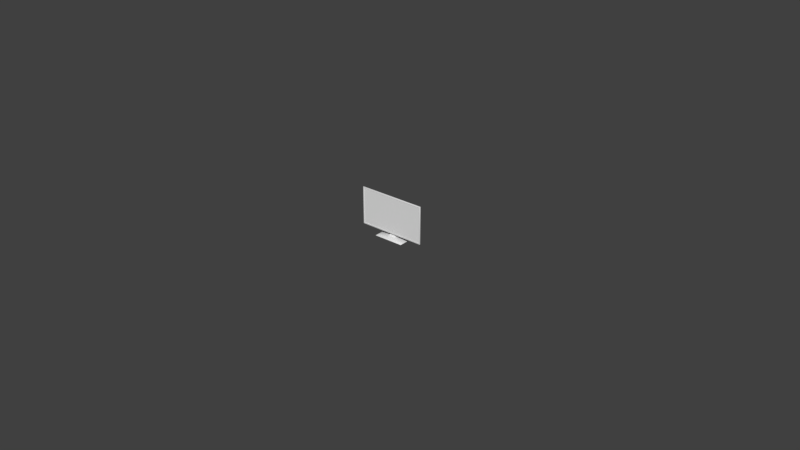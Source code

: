 # Source: House.blend  (saved by Blender 2.79.0; exported with 4.5.12 LTS)
import bpy
from mathutils import Matrix  # noqa: F401  (used for matrix-valued properties, if any)

bpy.ops.wm.read_factory_settings(use_empty=True)
scene = bpy.context.scene
scene.name = 'Scene'

# ---- collections
col_collection_1 = bpy.data.collections.new('Collection 1'); scene.collection.children.link(col_collection_1)
col_collection_1.hide_render = True
col_collection_1.hide_viewport = True
col_collection_2 = bpy.data.collections.new('Collection 2'); scene.collection.children.link(col_collection_2)
col_collection_2.hide_render = True
col_collection_2.hide_viewport = True
col_collection_3 = bpy.data.collections.new('Collection 3'); scene.collection.children.link(col_collection_3)
col_collection_3.hide_render = True
col_collection_3.hide_viewport = True
col_collection_4 = bpy.data.collections.new('Collection 4'); scene.collection.children.link(col_collection_4)
col_collection_4.hide_render = True
col_collection_4.hide_viewport = True
col_collection_5 = bpy.data.collections.new('Collection 5'); scene.collection.children.link(col_collection_5)
col_collection_5.hide_render = True
col_collection_5.hide_viewport = True
col_collection_11 = bpy.data.collections.new('Collection 11'); scene.collection.children.link(col_collection_11)
col_collection_12 = bpy.data.collections.new('Collection 12'); scene.collection.children.link(col_collection_12)
col_collection_12.hide_render = True
col_collection_12.hide_viewport = True

# ---- materials (node trees are filled in below, after node groups)
mat_material = bpy.data.materials.new('Material')
mat_material.alpha_threshold = 0.0
mat_material.use_transparent_shadow = False
mat_material.roughness = 0.5
mat_material.line_color = (0.0, 0.0, 0.0, 1.0)

# ---- material node trees

# ---- world
world_world = bpy.data.worlds.new('World'); scene.world = world_world
world_world.color = (0.05088, 0.05088, 0.05088)
world_world.use_sun_shadow = False
world_world.sun_shadow_jitter_overblur = 0.0
world_world.cycles.sampling_method = 'MANUAL'

# ---- meshes
me_cube_008 = bpy.data.meshes.new('Cube.008')
me_cube_008.from_pydata([(-1.0, -6.062, 5.053), (-8.138, -3.0, 5.053), (-8.062, -3.0, 5.053), (-1.0, -6.138, 5.053), (-1.0, -6.062, 0.947), (-8.062, -6.062, 0.947), (-8.138, -6.138, 0.947), (-1.0, -6.138, 0.947), (-8.138, -3.0, 0.947), (-8.062, -3.0, 0.947), (-8.062, -6.062, 5.053), (-8.138, -6.138, 5.053)], [], [(9, 2, 10, 5), (10, 0, 4, 5), (8, 6, 11, 1), (3, 11, 6, 7)])
_uv = me_cube_008.uv_layers.new(name='UVMap')
_uv.uv.foreach_set('vector', [0.75, 0.7368, 0.75, 1.763, -0.01556, 1.763, -0.01556, 0.7368, 0.4844, 0.7632, 2.25, 0.7632, 2.25, -0.2632, 0.4844, -0.2632, 0.75, 0.7368, -0.03444, 0.7368, -0.03444, 1.763, 0.75, 1.763, 0.25, 0.7632, -1.534, 0.7632, -1.534, -0.2632, 0.25, -0.2632])
me_cube_008.materials.append(mat_material)
me_cube_008.use_remesh_preserve_volume = False
me_cube_008.use_remesh_preserve_attributes = False
me_cube_008.use_mirror_vertex_groups = False
me_cube_008.update()
me_plane_002 = bpy.data.meshes.new('Plane.002')
me_plane_002.from_pydata([(-9.0, -7.0, 5.934), (14.0, -7.0, 5.934), (-9.0, 4.0, 5.934), (14.0, 4.0, 5.934), (-1.0, -7.0, 5.934), (-1.0, 4.0, 5.934), (14.0, -9.0, 5.934), (-1.0, -9.0, 5.934), (-9.0, 4.0, 6.1), (-9.0, -7.0, 6.1), (-1.0, -7.0, 6.1), (14.0, -7.0, 6.1), (14.0, 4.0, 6.1), (-1.0, 4.0, 6.1), (-1.0, -9.0, 6.1), (14.0, -9.0, 6.1)], [], [(4, 5, 3, 1), (0, 2, 5, 4), (1, 6, 7, 4), (10, 11, 12, 13), (9, 10, 13, 8), (11, 10, 14, 15), (0, 4, 10, 9), (1, 3, 12, 11), (2, 0, 9, 8), (4, 7, 14, 10), (7, 6, 15, 14), (3, 5, 13, 12), (5, 2, 8, 13), (6, 1, 11, 15)])
_uv = me_plane_002.uv_layers.new(name='UVMap')
_uv.uv.foreach_set('vector', [0.25, 0.75, 0.25, 3.5, 4.0, 3.5, 4.0, 0.75, 0.25, 0.75, 0.25, 3.5, 2.25, 3.5, 2.25, 0.75, 0.0, 0.75, 0.0, 0.25, -3.75, 0.25, -3.75, 0.75, 0.25, 0.75, 4.0, 0.75, 4.0, 3.5, 0.25, 3.5, 0.25, 0.75, 2.25, 0.75, 2.25, 3.5, 0.25, 3.5, 0.0, 0.75, -3.75, 0.75, -3.75, 0.25, 0.0, 0.25, 0.25, 0.9836, 2.25, 0.9836, 2.25, 1.025, 0.25, 1.025, 0.75, 0.9836, 3.5, 0.9836, 3.5, 1.025, 0.75, 1.025, 0.5, 0.9836, -2.25, 0.9836, -2.25, 1.025, 0.5, 1.025, 0.75, 0.9836, 0.25, 0.9836, 0.25, 1.025, 0.75, 1.025, 0.25, 0.9836, 4.0, 0.9836, 4.0, 1.025, 0.25, 1.025, 0.0, 0.9836, -3.75, 0.9836, -3.75, 1.025, 0.0, 1.025, 0.25, 0.9836, -1.75, 0.9836, -1.75, 1.025, 0.25, 1.025, 0.25, 0.9836, 0.75, 0.9836, 0.75, 1.025, 0.25, 1.025])
me_plane_002.use_remesh_preserve_volume = False
me_plane_002.use_remesh_preserve_attributes = False
me_plane_002.use_mirror_vertex_groups = False
me_plane_002.update()
me_plane_001 = bpy.data.meshes.new('Plane.001')
me_plane_001.from_pydata([(-9.0, -9.0, 0.0), (14.0, -9.0, 0.0), (-9.0, 4.0, 0.0), (14.0, 4.0, 0.0), (-9.0, 4.0, -0.1), (-9.0, -9.0, -0.1), (14.0, -9.0, -0.1), (14.0, 4.0, -0.1)], [], [(0, 1, 3, 2), (0, 5, 6, 1), (1, 6, 7, 3), (2, 4, 5, 0), (3, 7, 4, 2)])
_uv = me_plane_001.uv_layers.new(name='UVMap')
_uv.uv.foreach_set('vector', [0.25, 0.25, 6.0, 0.25, 6.0, 3.5, 0.25, 3.5, 0.25, 0.5, 0.25, 0.475, 6.0, 0.475, 6.0, 0.5, 0.25, 0.5, 0.25, 0.475, 3.5, 0.475, 3.5, 0.5, 0.5, 0.5, 0.5, 0.475, -2.75, 0.475, -2.75, 0.5, 0.0, 0.5, 0.0, 0.475, -5.75, 0.475, -5.75, 0.5])
me_plane_001.use_remesh_preserve_volume = False
me_plane_001.use_remesh_preserve_attributes = False
me_plane_001.use_mirror_vertex_groups = False
me_plane_001.update()
me_cube = bpy.data.meshes.new('Cube')
me_cube.from_pydata([(13.0, 3.0, -0.02341), (-8.0, -6.0, -0.02341), (-8.0, 3.0, -0.02341), (13.0, 3.0, 6.0), (-8.0, -6.0, 6.0), (-8.0, 3.0, 6.0), (0.0, -6.0, -0.02341), (-1.431e-06, -6.0, 6.0), (13.0, -8.0, -0.02341), (13.0, -8.0, 6.0), (-5.215e-07, -8.0, -0.02341), (-1.952e-06, -8.0, 6.0), (13.2, 3.2, -0.02341), (-8.2, -6.2, -0.02341), (-8.2, 3.2, -0.02341), (13.2, 3.2, 6.0), (-8.2, -6.2, 6.0), (-8.2, 3.2, 6.0), (-0.2, -6.2, -0.02341), (-0.2, -6.2, 6.0), (13.2, -8.2, -0.02341), (13.2, -8.2, 6.0), (-0.2, -8.2, -0.02341), (-0.2, -8.2, 6.0), (-1.0, -6.062, 5.0), (-8.138, -3.0, 5.0), (-8.062, -3.0, 5.0), (-1.0, -6.138, 5.0), (-1.0, -6.062, 1.0), (-8.062, -6.062, 1.0), (-8.138, -6.138, 1.0), (-1.0, -6.138, 1.0), (-8.138, -3.0, 1.0), (-8.062, -3.0, 1.0), (-8.062, -6.062, 5.0), (-8.138, -6.138, 5.0), (-8.0, -6.0, 5.0), (-1.0, -6.0, 5.0), (-8.2, -6.2, 5.0), (-1.0, -6.2, 5.0), (-1.0, -6.0, 1.0), (-8.0, -6.0, 1.0), (-8.2, -6.2, 1.0), (-1.0, -6.2, 1.0), (-8.2, -3.0, 1.0), (-8.0, -3.0, 1.0), (-8.2, -3.0, 5.0), (-8.0, -3.0, 5.0), (-8.0, -2.996, 6.0), (-8.0, -3.003, -0.02341), (-0.9942, -6.0, -0.02341), (-0.9981, -6.0, 6.0), (-1.0, -6.2, 6.0), (-1.0, -6.2, -0.02341), (-0.3, -6.3, -2.98e-08), (-0.3, -6.3, 6.0), (-0.3, -6.1, -2.98e-08), (-0.3, -6.1, 6.0), (-0.1, -6.3, -2.98e-08), (-0.1, -6.3, 6.0), (-0.1, -6.1, -2.98e-08), (-0.1, -6.1, 6.0), (-8.2, -3.0, 6.0), (-8.2, -3.0, -0.02341), (-8.2, 3.2, 5.0), (13.2, 3.2, 5.0), (13.2, -8.2, 5.0), (-0.2, -8.2, 5.0)], [], [(5, 48, 47, 45, 49, 2), (10, 11, 9, 8), (0, 8, 9, 3), (2, 0, 3, 5), (11, 10, 6, 7), (4, 51, 37, 36), (17, 64, 46, 62), (22, 20, 66, 67), (12, 65, 66, 20), (14, 64, 65, 12), (23, 19, 18, 22, 67), (16, 38, 39, 52), (24, 34, 36, 37), (35, 27, 39, 38), (29, 28, 40, 41), (31, 30, 42, 43), (30, 32, 44, 42), (33, 29, 41, 45), (25, 35, 38, 46), (34, 26, 47, 36), (28, 24, 37, 40), (27, 31, 43, 39), (32, 25, 46, 44), (26, 33, 45, 47), (25, 26, 34, 35), (35, 34, 24, 27), (27, 24, 28, 31), (31, 28, 29, 30), (30, 29, 33, 32), (32, 33, 26, 25), (47, 48, 4, 36), (49, 45, 41, 1), (40, 50, 1, 41), (37, 51, 7, 6, 50, 40), (52, 39, 43, 53, 18, 19), (53, 43, 42, 13), (54, 55, 57, 56), (56, 57, 61, 60), (60, 61, 59, 58), (58, 59, 55, 54), (56, 60, 58, 54), (61, 57, 55, 59), (62, 46, 38, 16), (44, 63, 13, 42), (46, 64, 14, 63, 44), (65, 64, 17, 15), (66, 65, 15, 21), (67, 66, 21, 23)])
_uv = me_cube.uv_layers.new(name='UVMap')
_uv.uv.foreach_set('vector', [0.25, 0.0, -1.249, 0.0, -1.25, -0.25, -1.25, -1.25, -1.251, -1.506, 0.25, -1.506, 0.5, 0.4941, 0.5, 2.0, 3.75, 2.0, 3.75, 0.4941, 0.25, 0.4941, -2.5, 0.4941, -2.5, 2.0, 0.25, 2.0, 0.5, 0.4941, 5.75, 0.4941, 5.75, 2.0, 0.5, 2.0, 0.5, 1.0, 0.5, -0.5059, 1.0, -0.5059, 1.0, 1.0, 0.5, 0.0, 2.25, 0.0, 2.25, -0.25, 0.5, -0.25, 0.3, 0.0, 0.3, -0.25, -1.25, -0.25, -1.25, 0.0, 0.45, 0.4941, 3.8, 0.4941, 3.8, 1.75, 0.45, 1.75, 0.3, 0.4941, 0.3, 1.75, -2.55, 1.75, -2.55, 0.4941, 0.45, 0.4941, 0.45, 1.75, 5.8, 1.75, 5.8, 0.4941, 0.45, 1.0, 0.95, 1.0, 0.95, -0.5059, 0.45, -0.5059, 0.45, 0.75, 0.45, 0.0, 0.45, -0.25, 2.25, -0.25, 2.25, 0.0, 0.25, 0.9844, -1.516, 0.9844, -1.5, 1.0, 0.25, 1.0, 0.4656, 0.9656, 2.25, 0.9656, 2.25, 0.95, 0.45, 0.95, 0.4844, 0.9844, 2.25, 0.9844, 2.25, 1.0, 0.5, 1.0, 0.25, 0.9656, -1.534, 0.9656, -1.55, 0.95, 0.25, 0.95, 0.4656, 0.9656, 0.4656, 1.75, 0.45, 1.75, 0.45, 0.95, 0.4844, 0.75, 0.4844, -0.01556, 0.5, 0.0, 0.5, 0.75, 0.4656, 0.75, 0.4656, -0.03444, 0.45, -0.05, 0.45, 0.75, 0.4844, 0.9844, 0.4844, 1.75, 0.5, 1.75, 0.5, 1.0, 0.9844, 0.75, 0.9844, 1.75, 1.0, 1.75, 1.0, 0.75, 0.9656, 0.75, 0.9656, -0.25, 0.95, -0.25, 0.95, 0.75, 0.4656, 0.75, 0.4656, 1.75, 0.45, 1.75, 0.45, 0.75, 0.4844, 0.75, 0.4844, -0.25, 0.5, -0.25, 0.5, 0.75, 0.4656, 0.75, 0.4844, 0.75, 0.4844, -0.01556, 0.4656, -0.03444, 0.4656, 0.9656, 0.4844, 0.9844, 2.25, 0.9844, 2.25, 0.9656, 0.9656, 0.75, 0.9844, 0.75, 0.9844, -0.25, 0.9656, -0.25, 0.25, 0.9656, 0.25, 0.9844, -1.516, 0.9844, -1.534, 0.9656, 0.4656, 0.9656, 0.4844, 0.9844, 0.4844, 1.75, 0.4656, 1.75, 0.4656, 0.75, 0.4844, 0.75, 0.4844, 1.75, 0.4656, 1.75, 0.75, 0.75, 0.751, 1.0, 2.384e-07, 1.0, 2.384e-07, 0.75, 0.7492, 0.4941, 0.75, 0.75, 0.0, 0.75, 1.192e-07, 0.4941, 0.25, 0.75, 0.2515, 0.4941, -1.5, 0.4941, -1.5, 0.75, 0.25, 0.75, 0.2505, 1.0, 0.5, 1.0, 0.5, -0.5059, 0.2515, -0.5059, 0.25, -0.25, 0.25, 0.0, 0.25, -0.25, 0.25, -1.25, 0.25, -1.506, 0.45, -1.506, 0.45, 0.0, 0.25, 0.4941, 0.25, 0.75, -1.55, 0.75, -1.55, 0.4941, 0.925, 0.5, 0.925, 2.0, 0.975, 2.0, 0.975, 0.5, 0.425, 0.5, 0.425, 2.0, 0.475, 2.0, 0.475, 0.5, 0.975, 0.5, 0.975, 2.0, 0.925, 2.0, 0.925, 0.5, 0.475, 0.5, 0.475, 2.0, 0.425, 2.0, 0.425, 0.5, 0.425, 0.975, 0.475, 0.975, 0.475, 0.925, 0.425, 0.925, 0.475, 0.975, 0.425, 0.975, 0.425, 0.925, 0.475, 0.925, 0.75, 0.0, 0.75, -0.25, -0.05, -0.25, -0.05, 0.0, 0.75, 0.75, 0.75, 0.4941, -0.05, 0.4941, -0.05, 0.75, 0.75, 0.75, 2.3, 0.75, 2.3, -0.5059, 0.75, -0.5059, 0.75, -0.25, 0.8, 0.75, -4.55, 0.75, -4.55, 1.0, 0.8, 1.0, 0.45, 0.75, 3.3, 0.75, 3.3, 1.0, 0.45, 1.0, 0.45, 0.75, 3.8, 0.75, 3.8, 1.0, 0.45, 1.0])
me_cube.materials.append(mat_material)
me_cube.use_remesh_preserve_volume = False
me_cube.use_remesh_preserve_attributes = False
me_cube.use_mirror_vertex_groups = False
me_cube.update()
me_cube_010 = bpy.data.meshes.new('Cube.010')
me_cube_010.from_pydata([(-0.9349, -0.75, 0.6458), (-1.2, -0.4849, 0.6458), (-0.9939, -0.7434, 0.6458), (-1.05, -0.7237, 0.6458), (-1.1, -0.6922, 0.6458), (-1.142, -0.6502, 0.6458), (-1.174, -0.5999, 0.6458), (-1.193, -0.5439, 0.6458), (-1.2, -0.4849, 0.7352), (-0.9349, -0.75, 0.7352), (-1.193, -0.5439, 0.7352), (-1.174, -0.5999, 0.7352), (-1.142, -0.6502, 0.7352), (-1.1, -0.6922, 0.7352), (-1.05, -0.7237, 0.7352), (-0.9939, -0.7434, 0.7352), (-1.2, 0.4849, 0.6458), (-0.9349, 0.75, 0.6458), (-1.193, 0.5439, 0.6458), (-1.174, 0.5999, 0.6458), (-1.142, 0.6502, 0.6458), (-1.1, 0.6922, 0.6458), (-1.05, 0.7237, 0.6458), (-0.9939, 0.7434, 0.6458), (-0.9349, 0.75, 0.7352), (-1.2, 0.4849, 0.7352), (-0.9939, 0.7434, 0.7352), (-1.05, 0.7237, 0.7352), (-1.1, 0.6922, 0.7352), (-1.142, 0.6502, 0.7352), (-1.174, 0.5999, 0.7352), (-1.193, 0.5439, 0.7352), (1.2, -0.4849, 0.6458), (0.9349, -0.75, 0.6458), (1.193, -0.5439, 0.6458), (1.174, -0.5999, 0.6458), (1.142, -0.6502, 0.6458), (1.1, -0.6922, 0.6458), (1.05, -0.7237, 0.6458), (0.9939, -0.7434, 0.6458), (0.9349, -0.75, 0.7352), (1.2, -0.4849, 0.7352), (0.9939, -0.7434, 0.7352), (1.05, -0.7237, 0.7352), (1.1, -0.6922, 0.7352), (1.142, -0.6502, 0.7352), (1.174, -0.5999, 0.7352), (1.193, -0.5439, 0.7352), (0.9349, 0.75, 0.6458), (1.2, 0.4849, 0.6458), (0.9939, 0.7434, 0.6458), (1.05, 0.7237, 0.6458), (1.1, 0.6922, 0.6458), (1.142, 0.6502, 0.6458), (1.174, 0.5999, 0.6458), (1.193, 0.5439, 0.6458), (1.2, 0.4849, 0.7352), (0.9349, 0.75, 0.7352), (1.193, 0.5439, 0.7352), (1.174, 0.5999, 0.7352), (1.142, 0.6502, 0.7352), (1.1, 0.6922, 0.7352), (1.05, 0.7237, 0.7352), (0.9939, 0.7434, 0.7352)], [], [(33, 40, 9, 0), (49, 56, 41, 32), (56, 58, 59, 60, 61, 62, 63, 57, 24, 26, 27, 28, 29, 30, 31, 25, 8, 10, 11, 12, 13, 14, 15, 9, 40, 42, 43, 44, 45, 46, 47, 41), (1, 8, 25, 16), (17, 24, 57, 48), (0, 9, 15, 2), (2, 15, 14, 3), (3, 14, 13, 4), (4, 13, 12, 5), (5, 12, 11, 6), (6, 11, 10, 7), (7, 10, 8, 1), (24, 17, 23, 26), (26, 23, 22, 27), (27, 22, 21, 28), (28, 21, 20, 29), (29, 20, 19, 30), (30, 19, 18, 31), (31, 18, 16, 25), (56, 49, 55, 58), (58, 55, 54, 59), (59, 54, 53, 60), (60, 53, 52, 61), (61, 52, 51, 62), (62, 51, 50, 63), (63, 50, 48, 57), (40, 33, 39, 42), (42, 39, 38, 43), (43, 38, 37, 44), (44, 37, 36, 45), (45, 36, 35, 46), (46, 35, 34, 47), (47, 34, 32, 41), (16, 18, 19, 20, 21, 22, 23, 17, 48, 50, 51, 52, 53, 54, 55, 49, 32, 34, 35, 36, 37, 38, 39, 33, 0, 2, 3, 4, 5, 6, 7, 1)])
me_cube_010.polygons.foreach_set('use_smooth', [True] * 34)
_uv = me_cube_010.uv_layers.new(name='UVMap')
_uv.uv.foreach_set('vector', [0.9769, 0.5022, 0.954, 0.5022, 0.954, 0.02306, 0.9769, 0.02306, 0.954, 0.6014, 0.9769, 0.6014, 0.9769, 0.8499, 0.954, 0.8499, 0.522, 0.638, 0.5069, 0.6363, 0.4925, 0.6313, 0.4796, 0.6232, 0.4688, 0.6124, 0.4607, 0.5996, 0.4557, 0.5852, 0.454, 0.5701, 0.454, 0.09098, 0.4557, 0.07587, 0.4607, 0.06151, 0.4688, 0.04863, 0.4796, 0.03788, 0.4925, 0.02979, 0.5069, 0.02476, 0.522, 0.02306, 0.7708, 0.02306, 0.7859, 0.02476, 0.8003, 0.02979, 0.8131, 0.03788, 0.8239, 0.04863, 0.832, 0.06151, 0.837, 0.07587, 0.8387, 0.09098, 0.8387, 0.5701, 0.837, 0.5852, 0.832, 0.5996, 0.8239, 0.6124, 0.8131, 0.6232, 0.8003, 0.6313, 0.7859, 0.6363, 0.7708, 0.638, 0.9078, 0.9346, 0.8849, 0.9346, 0.8849, 0.6861, 0.9078, 0.6861, 0.9078, 0.5445, 0.8849, 0.5445, 0.8849, 0.06541, 0.9078, 0.06541, 0.046, 0.7372, 0.02308, 0.7372, 0.02308, 0.7221, 0.046, 0.7221, 0.046, 0.7221, 0.02308, 0.7221, 0.02308, 0.7078, 0.046, 0.7078, 0.046, 0.7078, 0.02308, 0.7078, 0.02308, 0.6949, 0.046, 0.6949, 0.046, 0.6949, 0.02308, 0.6949, 0.02308, 0.6841, 0.046, 0.6841, 0.9078, 0.9769, 0.8849, 0.9769, 0.8849, 0.9641, 0.9078, 0.9641, 0.9078, 0.9641, 0.8849, 0.9641, 0.8849, 0.9497, 0.9078, 0.9497, 0.9078, 0.9497, 0.8849, 0.9497, 0.8849, 0.9346, 0.9078, 0.9346, 0.8849, 0.5445, 0.9078, 0.5445, 0.9078, 0.5596, 0.8849, 0.5596, 0.8849, 0.5596, 0.9078, 0.5596, 0.9078, 0.574, 0.8849, 0.574, 0.8849, 0.574, 0.9078, 0.574, 0.9078, 0.5869, 0.8849, 0.5869, 0.8849, 0.5869, 0.9078, 0.5869, 0.9078, 0.5976, 0.8849, 0.5976, 0.8849, 0.6437, 0.9078, 0.6437, 0.9078, 0.6566, 0.8849, 0.6566, 0.8849, 0.6566, 0.9078, 0.6566, 0.9078, 0.671, 0.8849, 0.671, 0.8849, 0.671, 0.9078, 0.671, 0.9078, 0.6861, 0.8849, 0.6861, 0.9769, 0.6014, 0.954, 0.6014, 0.954, 0.5863, 0.9769, 0.5863, 0.9769, 0.5863, 0.954, 0.5863, 0.954, 0.5719, 0.9769, 0.5719, 0.9769, 0.5719, 0.954, 0.5719, 0.954, 0.559, 0.9769, 0.559, 0.9769, 0.559, 0.954, 0.559, 0.954, 0.5483, 0.9769, 0.5483, 0.8849, 0.02306, 0.9078, 0.02306, 0.9078, 0.03594, 0.8849, 0.03594, 0.8849, 0.03594, 0.9078, 0.03594, 0.9078, 0.05029, 0.8849, 0.05029, 0.8849, 0.05029, 0.9078, 0.05029, 0.9078, 0.06541, 0.8849, 0.06541, 0.09217, 0.6841, 0.1151, 0.6841, 0.1151, 0.6992, 0.09217, 0.6992, 0.09217, 0.6992, 0.1151, 0.6992, 0.1151, 0.7136, 0.09217, 0.7136, 0.09217, 0.7136, 0.1151, 0.7136, 0.1151, 0.7265, 0.09217, 0.7265, 0.9769, 0.903, 0.954, 0.903, 0.954, 0.8922, 0.9769, 0.8922, 0.9769, 0.8922, 0.954, 0.8922, 0.954, 0.8794, 0.9769, 0.8794, 0.9769, 0.8794, 0.954, 0.8794, 0.954, 0.865, 0.9769, 0.865, 0.9769, 0.865, 0.954, 0.865, 0.954, 0.8499, 0.9769, 0.8499, 0.09107, 0.638, 0.07595, 0.6363, 0.06157, 0.6313, 0.04868, 0.6232, 0.03792, 0.6124, 0.02982, 0.5996, 0.02479, 0.5852, 0.02308, 0.5701, 0.02308, 0.09098, 0.02479, 0.07587, 0.02982, 0.06151, 0.03792, 0.04863, 0.04868, 0.03788, 0.06157, 0.02979, 0.07595, 0.02476, 0.09107, 0.02306, 0.3398, 0.02306, 0.355, 0.02476, 0.3693, 0.02979, 0.3822, 0.03788, 0.393, 0.04863, 0.4011, 0.06151, 0.4061, 0.07587, 0.4078, 0.09098, 0.4078, 0.5701, 0.4061, 0.5852, 0.4011, 0.5996, 0.393, 0.6124, 0.3822, 0.6232, 0.3693, 0.6313, 0.355, 0.6363, 0.3398, 0.638])
me_cube_010.use_remesh_preserve_volume = False
me_cube_010.use_remesh_preserve_attributes = False
me_cube_010.use_mirror_vertex_groups = False
me_cube_010.update()
me_cylinder = bpy.data.meshes.new('Cylinder')
me_cylinder.from_pydata([(0.7993, -0.6304, 4.47e-08), (0.8109, -0.6281, 4.47e-08), (0.8208, -0.6215, 4.47e-08), (0.8274, -0.6116, 4.47e-08), (0.8297, -0.6, 4.47e-08), (0.8274, -0.5884, 4.47e-08), (0.8208, -0.5785, 4.47e-08), (0.8109, -0.5719, 4.47e-08), (0.7993, -0.5696, 4.47e-08), (0.7877, -0.5719, 4.47e-08), (0.7778, -0.5785, 4.47e-08), (0.7712, -0.5884, 4.47e-08), (0.7689, -0.6, 4.47e-08), (0.7712, -0.6116, 4.47e-08), (0.7778, -0.6215, 4.47e-08), (0.7877, -0.6281, 4.47e-08), (0.7993, -0.6539, 0.7606), (0.8199, -0.6498, 0.7606), (0.8374, -0.6381, 0.7606), (0.8491, -0.6206, 0.7606), (0.8532, -0.6, 0.7606), (0.8491, -0.5794, 0.7606), (0.8374, -0.5619, 0.7606), (0.8199, -0.5502, 0.7606), (0.7993, -0.6, 0.7619), (0.7993, -0.5461, 0.7606), (0.7787, -0.5502, 0.7606), (0.7612, -0.5619, 0.7606), (0.7495, -0.5794, 0.7606), (0.7454, -0.6, 0.7606), (0.7495, -0.6206, 0.7606), (0.7612, -0.6381, 0.7606), (0.7787, -0.6498, 0.7606), (0.7993, -0.6539, 4.47e-08), (0.8199, -0.6498, 4.47e-08), (0.8374, -0.6381, 4.47e-08), (0.8491, -0.6206, 4.47e-08), (0.8532, -0.6, 4.47e-08), (0.8491, -0.5794, 4.47e-08), (0.8374, -0.5619, 4.47e-08), (0.8199, -0.5502, 4.47e-08), (0.7993, -0.5461, 4.47e-08), (0.7787, -0.5502, 4.47e-08), (0.7612, -0.5619, 4.47e-08), (0.7495, -0.5794, 4.47e-08), (0.7454, -0.6, 4.47e-08), (0.7495, -0.6206, 4.47e-08), (0.7612, -0.6381, 4.47e-08), (0.7787, -0.6498, 4.47e-08), (0.7993, -0.6525, 0.7619), (0.8194, -0.6485, 0.7619), (0.8364, -0.6372, 0.7619), (0.8478, -0.6201, 0.7619), (0.8518, -0.6, 0.7619), (0.8478, -0.5799, 0.7619), (0.8364, -0.5628, 0.7619), (0.8194, -0.5515, 0.7619), (0.7993, -0.5475, 0.7619), (0.7792, -0.5515, 0.7619), (0.7621, -0.5628, 0.7619), (0.7508, -0.5799, 0.7619), (0.7468, -0.6, 0.7619), (0.7508, -0.6201, 0.7619), (0.7621, -0.6372, 0.7619), (0.7792, -0.6485, 0.7619)], [], [(48, 33, 16, 32), (35, 36, 19, 18), (36, 37, 20, 19), (37, 38, 21, 20), (38, 39, 22, 21), (39, 40, 23, 22), (40, 41, 25, 23), (41, 42, 26, 25), (42, 43, 27, 26), (43, 44, 28, 27), (44, 45, 29, 28), (45, 46, 30, 29), (46, 47, 31, 30), (47, 48, 32, 31), (33, 34, 17, 16), (34, 35, 18, 17), (17, 50, 49, 16), (18, 51, 50, 17), (19, 52, 51, 18), (20, 53, 52, 19), (21, 54, 53, 20), (22, 55, 54, 21), (23, 56, 55, 22), (25, 57, 56, 23), (26, 58, 57, 25), (27, 59, 58, 26), (28, 60, 59, 27), (29, 61, 60, 28), (30, 62, 61, 29), (31, 63, 62, 30), (32, 64, 63, 31), (16, 49, 64, 32), (0, 1, 34, 33), (1, 2, 35, 34), (2, 3, 36, 35), (3, 4, 37, 36), (4, 5, 38, 37), (5, 6, 39, 38), (6, 7, 40, 39), (7, 8, 41, 40), (8, 9, 42, 41), (9, 10, 43, 42), (10, 11, 44, 43), (11, 12, 45, 44), (12, 13, 46, 45), (13, 14, 47, 46), (14, 15, 48, 47), (15, 0, 33, 48), (24, 49, 50), (24, 50, 51), (24, 51, 52), (24, 52, 53), (24, 53, 54), (24, 54, 55), (24, 55, 56), (24, 56, 57), (24, 57, 58), (24, 58, 59), (24, 59, 60), (24, 60, 61), (24, 61, 62), (24, 62, 63), (24, 63, 64), (24, 64, 49)])
me_cylinder.polygons.foreach_set('use_smooth', [True] * 64)
_uv = me_cylinder.uv_layers.new(name='UVMap')
_uv.uv.foreach_set('vector', [0.3132, 0.9635, 0.2878, 0.9635, 0.2878, 0.03814, 0.3132, 0.03814, 0.2349, 0.9635, 0.2154, 0.9635, 0.2154, 0.03814, 0.2349, 0.03814, 0.4894, 0.9619, 0.464, 0.9619, 0.464, 0.0365, 0.4894, 0.0365, 0.464, 0.9619, 0.4365, 0.9619, 0.4365, 0.0365, 0.464, 0.0365, 0.4365, 0.9619, 0.4111, 0.9619, 0.4111, 0.0365, 0.4365, 0.0365, 0.4111, 0.9619, 0.3916, 0.9619, 0.3916, 0.0365, 0.4111, 0.0365, 0.6462, 0.9635, 0.6208, 0.9635, 0.6208, 0.03814, 0.6462, 0.03814, 0.6208, 0.9635, 0.5933, 0.9635, 0.5933, 0.03814, 0.6208, 0.03814, 0.5933, 0.9635, 0.5679, 0.9635, 0.5679, 0.03814, 0.5933, 0.03814, 0.7441, 0.9619, 0.7246, 0.9619, 0.7246, 0.0365, 0.7441, 0.0365, 0.03922, 0.0365, 0.06463, 0.0365, 0.06463, 0.9619, 0.03922, 0.9619, 0.06463, 0.0365, 0.09213, 0.0365, 0.09213, 0.9619, 0.06463, 0.9619, 0.09213, 0.0365, 0.1175, 0.0365, 0.1175, 0.9619, 0.09213, 0.9619, 0.1175, 0.0365, 0.137, 0.0365, 0.137, 0.9619, 0.1175, 0.9619, 0.2878, 0.9635, 0.2603, 0.9635, 0.2603, 0.03814, 0.2878, 0.03814, 0.2603, 0.9635, 0.2349, 0.9635, 0.2349, 0.03814, 0.2603, 0.03814, 0.2603, 0.03814, 0.2606, 0.0365, 0.2874, 0.0365, 0.2878, 0.03814, 0.9503, 0.1373, 0.9488, 0.1363, 0.959, 0.1133, 0.9608, 0.1136, 0.9308, 0.1554, 0.9298, 0.154, 0.9488, 0.1363, 0.9503, 0.1373, 0.9054, 0.1652, 0.905, 0.1635, 0.9298, 0.154, 0.9308, 0.1554, 0.8779, 0.1652, 0.8782, 0.1635, 0.905, 0.1635, 0.9054, 0.1652, 0.8525, 0.1554, 0.8535, 0.154, 0.8782, 0.1635, 0.8779, 0.1652, 0.833, 0.1373, 0.8345, 0.1363, 0.8535, 0.154, 0.8525, 0.1554, 0.8225, 0.1136, 0.8243, 0.1133, 0.8345, 0.1363, 0.833, 0.1373, 0.5933, 0.03814, 0.5936, 0.0365, 0.6204, 0.0365, 0.6208, 0.03814, 0.833, 0.06439, 0.8345, 0.06532, 0.8243, 0.08836, 0.8225, 0.08804, 0.8525, 0.04629, 0.8535, 0.04768, 0.8345, 0.06532, 0.833, 0.06439, 0.8779, 0.0365, 0.8782, 0.03814, 0.8535, 0.04768, 0.8525, 0.04629, 0.09213, 0.9619, 0.09178, 0.9635, 0.06498, 0.9635, 0.06463, 0.9619, 0.9308, 0.04629, 0.9298, 0.04768, 0.905, 0.03814, 0.9054, 0.0365, 0.9503, 0.06439, 0.9488, 0.06532, 0.9298, 0.04768, 0.9308, 0.04629, 0.9608, 0.08804, 0.959, 0.08836, 0.9488, 0.06532, 0.9503, 0.06439, 0.9306, 0.3097, 0.9306, 0.2953, 0.9608, 0.2897, 0.9608, 0.3153, 0.9306, 0.2953, 0.9247, 0.282, 0.9503, 0.2661, 0.9608, 0.2897, 0.9247, 0.282, 0.9137, 0.2718, 0.9308, 0.248, 0.9503, 0.2661, 0.9137, 0.2718, 0.8994, 0.2663, 0.9054, 0.2382, 0.9308, 0.248, 0.8994, 0.2663, 0.8839, 0.2663, 0.8779, 0.2382, 0.9054, 0.2382, 0.8839, 0.2663, 0.8696, 0.2718, 0.8525, 0.248, 0.8779, 0.2382, 0.8696, 0.2718, 0.8586, 0.282, 0.833, 0.2661, 0.8525, 0.248, 0.8586, 0.282, 0.8527, 0.2953, 0.8225, 0.2897, 0.833, 0.2661, 0.8527, 0.2953, 0.8527, 0.3097, 0.8225, 0.3153, 0.8225, 0.2897, 0.8527, 0.3097, 0.8586, 0.323, 0.833, 0.3389, 0.8225, 0.3153, 0.8586, 0.323, 0.8696, 0.3332, 0.8525, 0.357, 0.833, 0.3389, 0.8696, 0.3332, 0.8839, 0.3388, 0.8779, 0.3668, 0.8525, 0.357, 0.8839, 0.3388, 0.8994, 0.3388, 0.9054, 0.3668, 0.8779, 0.3668, 0.8994, 0.3388, 0.9137, 0.3332, 0.9308, 0.357, 0.9054, 0.3668, 0.9137, 0.3332, 0.9247, 0.323, 0.9503, 0.3389, 0.9308, 0.357, 0.9247, 0.323, 0.9306, 0.3097, 0.9608, 0.3153, 0.9503, 0.3389, 0.8916, 0.1008, 0.959, 0.08836, 0.959, 0.1133, 0.8916, 0.1008, 0.959, 0.1133, 0.9488, 0.1363, 0.8916, 0.1008, 0.9488, 0.1363, 0.9298, 0.154, 0.8916, 0.1008, 0.9298, 0.154, 0.905, 0.1635, 0.8916, 0.1008, 0.905, 0.1635, 0.8782, 0.1635, 0.8916, 0.1008, 0.8782, 0.1635, 0.8535, 0.154, 0.8916, 0.1008, 0.8535, 0.154, 0.8345, 0.1363, 0.8916, 0.1008, 0.8345, 0.1363, 0.8243, 0.1133, 0.8916, 0.1008, 0.8243, 0.1133, 0.8243, 0.08836, 0.8916, 0.1008, 0.8243, 0.08836, 0.8345, 0.06532, 0.8916, 0.1008, 0.8345, 0.06532, 0.8535, 0.04768, 0.8916, 0.1008, 0.8535, 0.04768, 0.8782, 0.03814, 0.8916, 0.1008, 0.8782, 0.03814, 0.905, 0.03814, 0.8916, 0.1008, 0.905, 0.03814, 0.9298, 0.04768, 0.8916, 0.1008, 0.9298, 0.04768, 0.9488, 0.06532, 0.8916, 0.1008, 0.9488, 0.06532, 0.959, 0.08836])
me_cylinder.use_remesh_preserve_volume = False
me_cylinder.use_remesh_preserve_attributes = False
me_cylinder.use_mirror_vertex_groups = False
me_cylinder.update()
me_vert_001 = bpy.data.meshes.new('Vert.001')
me_vert_001.from_pydata([(-9.313e-09, 0.0, 0.0), (0.07258, 0.0, 0.0), (0.106, 0.0, 0.1), (0.1221, 0.0, 0.2), (0.1131, 0.0, 0.3), (0.09027, 0.0, 0.3975), (0.07411, 0.0, 0.4837), (0.0744, 0.0, 0.5503), (0.08479, -5.067e-09, 0.5954), (0.09089, -1.143e-08, 0.6126)], [(0, 1), (1, 2), (2, 3), (3, 4), (4, 5), (5, 6), (6, 7), (7, 8), (8, 9)], [])
me_vert_001.use_remesh_preserve_volume = False
me_vert_001.use_remesh_preserve_attributes = False
me_vert_001.use_mirror_vertex_groups = False
me_vert_001.update()
me_vert = bpy.data.meshes.new('Vert')
me_vert.from_pydata([(0.0, 0.0, 0.0), (0.04771, 0.0, 0.0), (0.08209, 0.0, 0.131), (0.08194, 0.0, 0.2078), (0.07181, 0.0, 0.3019), (0.04899, 0.0, 0.4), (0.03402, 0.0, 0.5), (0.05779, 0.0, 0.56), (0.07108, 0.0, 0.05), (0.03831, 0.0, 0.53), (0.03825, 0.0, 0.45)], [(0, 1), (8, 2), (2, 3), (3, 4), (4, 5), (10, 6), (9, 7), (1, 8), (6, 9), (5, 10)], [])
me_vert.use_remesh_preserve_volume = False
me_vert.use_remesh_preserve_attributes = False
me_vert.use_mirror_vertex_groups = False
me_vert.update()
me_sphere = bpy.data.meshes.new('Sphere')
me_sphere.from_pydata([(0.5, 5.747e-09, 0.25), (0.4619, 5.747e-09, 0.05866), (0.3536, 3.555e-08, -0.1036), (0.1913, 2.81e-08, -0.2119), (0.4619, -0.1913, 0.25), (0.4268, -0.1768, 0.05866), (0.3266, -0.1353, -0.1036), (0.1768, -0.07322, -0.2119), (0.3536, -0.3536, 0.25), (0.3266, -0.3266, 0.05866), (0.25, -0.25, -0.1036), (0.1353, -0.1353, -0.2119), (0.1913, -0.4619, 0.25), (0.1768, -0.4268, 0.05866), (0.1353, -0.3266, -0.1036), (0.07322, -0.1768, -0.2119), (-1.63e-07, -0.5, 0.25), (-1.481e-07, -0.4619, 0.05866), (-1.332e-07, -0.3536, -0.1036), (-8.105e-08, -0.1913, -0.2119), (-0.1913, -0.4619, 0.25), (-0.1768, -0.4268, 0.05866), (-0.1353, -0.3266, -0.1036), (-0.07322, -0.1768, -0.2119), (-0.3536, -0.3536, 0.25), (-0.3266, -0.3266, 0.05866), (-0.25, -0.25, -0.1036), (-0.1353, -0.1353, -0.2119), (-0.4619, -0.1913, 0.25), (-0.4268, -0.1768, 0.05866), (-0.3266, -0.1353, -0.1036), (-0.1768, -0.07322, -0.2119), (-0.5, 3.038e-07, 0.25), (-0.4619, 2.591e-07, 0.05866), (-0.3536, 2.442e-07, -0.1036), (-0.1913, 1.697e-07, -0.2119), (0.0, 7.55e-08, -0.25)], [], [(3, 2, 6, 7), (1, 0, 4, 5), (36, 3, 7), (2, 1, 5, 6), (36, 7, 11), (6, 5, 9, 10), (7, 6, 10, 11), (5, 4, 8, 9), (36, 11, 15), (10, 9, 13, 14), (11, 10, 14, 15), (9, 8, 12, 13), (15, 14, 18, 19), (13, 12, 16, 17), (36, 15, 19), (14, 13, 17, 18), (19, 18, 22, 23), (17, 16, 20, 21), (36, 19, 23), (18, 17, 21, 22), (36, 23, 27), (22, 21, 25, 26), (23, 22, 26, 27), (21, 20, 24, 25), (26, 25, 29, 30), (27, 26, 30, 31), (25, 24, 28, 29), (36, 27, 31), (31, 30, 34, 35), (29, 28, 32, 33), (36, 31, 35), (30, 29, 33, 34)])
me_sphere.polygons.foreach_set('use_smooth', [True] * 32)
_uv = me_sphere.uv_layers.new(name='UVMap')
_uv.uv.foreach_set('vector', [0.5, 0.125, 0.5, 0.25, 0.4375, 0.25, 0.4375, 0.125, 0.5, 0.375, 0.5, 0.5, 0.4375, 0.5, 0.4375, 0.375, 0.4688, 0.0, 0.5, 0.125, 0.4375, 0.125, 0.5, 0.25, 0.5, 0.375, 0.4375, 0.375, 0.4375, 0.25, 0.4063, 0.0, 0.4375, 0.125, 0.375, 0.125, 0.4375, 0.25, 0.4375, 0.375, 0.375, 0.375, 0.375, 0.25, 0.4375, 0.125, 0.4375, 0.25, 0.375, 0.25, 0.375, 0.125, 0.4375, 0.375, 0.4375, 0.5, 0.375, 0.5, 0.375, 0.375, 0.3438, 0.0, 0.375, 0.125, 0.3125, 0.125, 0.375, 0.25, 0.375, 0.375, 0.3125, 0.375, 0.3125, 0.25, 0.375, 0.125, 0.375, 0.25, 0.3125, 0.25, 0.3125, 0.125, 0.375, 0.375, 0.375, 0.5, 0.3125, 0.5, 0.3125, 0.375, 0.3125, 0.125, 0.3125, 0.25, 0.25, 0.25, 0.25, 0.125, 0.3125, 0.375, 0.3125, 0.5, 0.25, 0.5, 0.25, 0.375, 0.2812, 0.0, 0.3125, 0.125, 0.25, 0.125, 0.3125, 0.25, 0.3125, 0.375, 0.25, 0.375, 0.25, 0.25, 0.25, 0.125, 0.25, 0.25, 0.1875, 0.25, 0.1875, 0.125, 0.25, 0.375, 0.25, 0.5, 0.1875, 0.5, 0.1875, 0.375, 0.2187, 0.0, 0.25, 0.125, 0.1875, 0.125, 0.25, 0.25, 0.25, 0.375, 0.1875, 0.375, 0.1875, 0.25, 0.1562, 0.0, 0.1875, 0.125, 0.125, 0.125, 0.1875, 0.25, 0.1875, 0.375, 0.125, 0.375, 0.125, 0.25, 0.1875, 0.125, 0.1875, 0.25, 0.125, 0.25, 0.125, 0.125, 0.1875, 0.375, 0.1875, 0.5, 0.125, 0.5, 0.125, 0.375, 0.125, 0.25, 0.125, 0.375, 0.0625, 0.375, 0.0625, 0.25, 0.125, 0.125, 0.125, 0.25, 0.0625, 0.25, 0.0625, 0.125, 0.125, 0.375, 0.125, 0.5, 0.0625, 0.5, 0.0625, 0.375, 0.09375, 0.0, 0.125, 0.125, 0.0625, 0.125, 0.0625, 0.125, 0.0625, 0.25, 0.0, 0.25, 0.0, 0.125, 0.0625, 0.375, 0.0625, 0.5, 0.0, 0.5, 0.0, 0.375, 0.03125, 0.0, 0.0625, 0.125, 0.0, 0.125, 0.0625, 0.25, 0.0625, 0.375, 0.0, 0.375, 0.0, 0.25])
me_sphere.use_remesh_preserve_volume = False
me_sphere.use_remesh_preserve_attributes = False
me_sphere.use_mirror_vertex_groups = False
me_sphere.update()
me_sphere_001 = bpy.data.meshes.new('Sphere.001')
me_sphere_001.from_pydata([(-1.11e-16, -0.08485, 0.08485), (-1.11e-16, -0.04592, 0.1109), (0.01757, -0.1109, 0.04243), (0.03247, -0.08485, 0.07839), (0.04243, -0.04592, 0.1024), (0.04592, 2.235e-08, 0.1109), (0.03247, -0.1109, 0.03247), (0.06, -0.08485, 0.06), (0.07839, -0.04592, 0.07839), (0.08485, 2.235e-08, 0.08485), (0.04243, -0.1109, 0.01757), (0.07839, -0.08485, 0.03247), (0.1024, -0.04592, 0.04243), (0.1109, 2.235e-08, 0.04592), (0.04592, -0.1109, -1.49e-08), (0.08485, -0.08485, -1.49e-08), (0.1109, -0.04592, -2.235e-08), (0.12, 2.475e-08, -1.871e-08), (0.04243, -0.1109, -0.01757), (0.07839, -0.08485, -0.03247), (0.1024, -0.04592, -0.04243), (0.1109, 2.608e-08, -0.04592), (0.03247, -0.1109, -0.03247), (0.06, -0.08485, -0.06), (0.07839, -0.04592, -0.07839), (0.08485, 2.98e-08, -0.08485), (0.01757, -0.1109, -0.04243), (0.03247, -0.08485, -0.07839), (0.04243, -0.04592, -0.1024), (0.04592, 2.98e-08, -0.1109), (-1.252e-08, -0.1109, -0.04592), (-2.556e-08, -0.08485, -0.08485), (-4.046e-08, -0.04592, -0.1109), (-3.674e-08, 2.98e-08, -0.12), (-0.01757, -0.1109, -0.04243), (-0.03247, -0.08485, -0.07839), (-0.04243, -0.04592, -0.1024), (-0.04592, 2.98e-08, -0.1109), (-0.03247, -0.1109, -0.03247), (-0.06, -0.08485, -0.06), (-0.07839, -0.04592, -0.07839), (-0.08485, 2.98e-08, -0.08485), (-0.04243, -0.1109, -0.01757), (-0.07839, -0.08485, -0.03247), (-0.1024, -0.04592, -0.04243), (-0.1109, 2.608e-08, -0.04592), (-0.04592, -0.1109, 7.451e-09), (-0.08485, -0.08485, 2.235e-08), (-0.1109, -0.04592, 4.843e-08), (-0.12, 2.475e-08, 4.834e-08), (-0.04243, -0.1109, 0.01757), (-0.07839, -0.08485, 0.03247), (-0.1024, -0.04592, 0.04243), (-0.1109, 2.235e-08, 0.04592), (-0.03247, -0.1109, 0.03247), (-0.06, -0.08485, 0.06), (-0.07839, -0.04592, 0.07839), (-0.08485, 2.235e-08, 0.08485), (-0.01757, -0.1109, 0.04243), (-0.03247, -0.08485, 0.07839), (-0.04243, -0.04592, 0.1024), (-0.04592, 2.235e-08, 0.1109), (-7.661e-15, -0.12, -2.98e-08), (2.101e-08, -0.1109, 0.04592), (6.757e-08, 2.235e-08, 0.12)], [], [(64, 1, 4, 5), (0, 63, 2, 3), (1, 0, 3, 4), (63, 62, 2), (4, 3, 7, 8), (2, 62, 6), (5, 4, 8, 9), (3, 2, 6, 7), (6, 62, 10), (9, 8, 12, 13), (7, 6, 10, 11), (8, 7, 11, 12), (13, 12, 16, 17), (11, 10, 14, 15), (12, 11, 15, 16), (10, 62, 14), (16, 15, 19, 20), (14, 62, 18), (17, 16, 20, 21), (15, 14, 18, 19), (20, 19, 23, 24), (18, 62, 22), (21, 20, 24, 25), (19, 18, 22, 23), (25, 24, 28, 29), (23, 22, 26, 27), (24, 23, 27, 28), (22, 62, 26), (29, 28, 32, 33), (27, 26, 30, 31), (28, 27, 31, 32), (26, 62, 30), (32, 31, 35, 36), (30, 62, 34), (33, 32, 36, 37), (31, 30, 34, 35), (36, 35, 39, 40), (34, 62, 38), (37, 36, 40, 41), (35, 34, 38, 39), (41, 40, 44, 45), (39, 38, 42, 43), (40, 39, 43, 44), (38, 62, 42), (43, 42, 46, 47), (44, 43, 47, 48), (42, 62, 46), (45, 44, 48, 49), (48, 47, 51, 52), (46, 62, 50), (49, 48, 52, 53), (47, 46, 50, 51), (50, 62, 54), (53, 52, 56, 57), (51, 50, 54, 55), (52, 51, 55, 56), (57, 56, 60, 61), (55, 54, 58, 59), (56, 55, 59, 60), (54, 62, 58), (60, 59, 0, 1), (58, 62, 63), (61, 60, 1, 64), (59, 58, 63, 0)])
me_sphere_001.polygons.foreach_set('use_smooth', [True] * 64)
_uv = me_sphere_001.uv_layers.new(name='UVMap')
_uv.uv.foreach_set('vector', [0.75, 0.5, 0.75, 0.625, 0.6875, 0.625, 0.6875, 0.5, 0.75, 0.75, 0.75, 0.875, 0.6875, 0.875, 0.6875, 0.75, 0.75, 0.625, 0.75, 0.75, 0.6875, 0.75, 0.6875, 0.625, 0.75, 0.875, 0.7188, 1.0, 0.6875, 0.875, 0.6875, 0.625, 0.6875, 0.75, 0.625, 0.75, 0.625, 0.625, 0.6875, 0.875, 0.6562, 1.0, 0.625, 0.875, 0.6875, 0.5, 0.6875, 0.625, 0.625, 0.625, 0.625, 0.5, 0.6875, 0.75, 0.6875, 0.875, 0.625, 0.875, 0.625, 0.75, 0.625, 0.875, 0.5938, 1.0, 0.5625, 0.875, 0.625, 0.5, 0.625, 0.625, 0.5625, 0.625, 0.5625, 0.5, 0.625, 0.75, 0.625, 0.875, 0.5625, 0.875, 0.5625, 0.75, 0.625, 0.625, 0.625, 0.75, 0.5625, 0.75, 0.5625, 0.625, 0.5625, 0.5, 0.5625, 0.625, 0.5, 0.625, 0.5, 0.5, 0.5625, 0.75, 0.5625, 0.875, 0.5, 0.875, 0.5, 0.75, 0.5625, 0.625, 0.5625, 0.75, 0.5, 0.75, 0.5, 0.625, 0.5625, 0.875, 0.5313, 1.0, 0.5, 0.875, 0.5, 0.625, 0.5, 0.75, 0.4375, 0.75, 0.4375, 0.625, 0.5, 0.875, 0.4688, 1.0, 0.4375, 0.875, 0.5, 0.5, 0.5, 0.625, 0.4375, 0.625, 0.4375, 0.5, 0.5, 0.75, 0.5, 0.875, 0.4375, 0.875, 0.4375, 0.75, 0.4375, 0.625, 0.4375, 0.75, 0.375, 0.75, 0.375, 0.625, 0.4375, 0.875, 0.4063, 1.0, 0.375, 0.875, 0.4375, 0.5, 0.4375, 0.625, 0.375, 0.625, 0.375, 0.5, 0.4375, 0.75, 0.4375, 0.875, 0.375, 0.875, 0.375, 0.75, 0.375, 0.5, 0.375, 0.625, 0.3125, 0.625, 0.3125, 0.5, 0.375, 0.75, 0.375, 0.875, 0.3125, 0.875, 0.3125, 0.75, 0.375, 0.625, 0.375, 0.75, 0.3125, 0.75, 0.3125, 0.625, 0.375, 0.875, 0.3438, 1.0, 0.3125, 0.875, 0.3125, 0.5, 0.3125, 0.625, 0.25, 0.625, 0.25, 0.5, 0.3125, 0.75, 0.3125, 0.875, 0.25, 0.875, 0.25, 0.75, 0.3125, 0.625, 0.3125, 0.75, 0.25, 0.75, 0.25, 0.625, 0.3125, 0.875, 0.2812, 1.0, 0.25, 0.875, 0.25, 0.625, 0.25, 0.75, 0.1875, 0.75, 0.1875, 0.625, 0.25, 0.875, 0.2187, 1.0, 0.1875, 0.875, 0.25, 0.5, 0.25, 0.625, 0.1875, 0.625, 0.1875, 0.5, 0.25, 0.75, 0.25, 0.875, 0.1875, 0.875, 0.1875, 0.75, 0.1875, 0.625, 0.1875, 0.75, 0.125, 0.75, 0.125, 0.625, 0.1875, 0.875, 0.1562, 1.0, 0.125, 0.875, 0.1875, 0.5, 0.1875, 0.625, 0.125, 0.625, 0.125, 0.5, 0.1875, 0.75, 0.1875, 0.875, 0.125, 0.875, 0.125, 0.75, 0.125, 0.5, 0.125, 0.625, 0.0625, 0.625, 0.0625, 0.5, 0.125, 0.75, 0.125, 0.875, 0.0625, 0.875, 0.0625, 0.75, 0.125, 0.625, 0.125, 0.75, 0.0625, 0.75, 0.0625, 0.625, 0.125, 0.875, 0.09375, 1.0, 0.0625, 0.875, 0.0625, 0.75, 0.0625, 0.875, 0.0, 0.875, 0.0, 0.75, 0.0625, 0.625, 0.0625, 0.75, 0.0, 0.75, 0.0, 0.625, 0.0625, 0.875, 0.03125, 1.0, 0.0, 0.875, 0.0625, 0.5, 0.0625, 0.625, 0.0, 0.625, 0.0, 0.5, 1.0, 0.625, 1.0, 0.75, 0.9375, 0.75, 0.9375, 0.625, 1.0, 0.875, 0.9687, 1.0, 0.9375, 0.875, 1.0, 0.5, 1.0, 0.625, 0.9375, 0.625, 0.9375, 0.5, 1.0, 0.75, 1.0, 0.875, 0.9375, 0.875, 0.9375, 0.75, 0.9375, 0.875, 0.9062, 1.0, 0.875, 0.875, 0.9375, 0.5, 0.9375, 0.625, 0.875, 0.625, 0.875, 0.5, 0.9375, 0.75, 0.9375, 0.875, 0.875, 0.875, 0.875, 0.75, 0.9375, 0.625, 0.9375, 0.75, 0.875, 0.75, 0.875, 0.625, 0.875, 0.5, 0.875, 0.625, 0.8125, 0.625, 0.8125, 0.5, 0.875, 0.75, 0.875, 0.875, 0.8125, 0.875, 0.8125, 0.75, 0.875, 0.625, 0.875, 0.75, 0.8125, 0.75, 0.8125, 0.625, 0.875, 0.875, 0.8437, 1.0, 0.8125, 0.875, 0.8125, 0.625, 0.8125, 0.75, 0.75, 0.75, 0.75, 0.625, 0.8125, 0.875, 0.7812, 1.0, 0.75, 0.875, 0.8125, 0.5, 0.8125, 0.625, 0.75, 0.625, 0.75, 0.5, 0.8125, 0.75, 0.8125, 0.875, 0.75, 0.875, 0.75, 0.75])
me_sphere_001.use_remesh_preserve_volume = False
me_sphere_001.use_remesh_preserve_attributes = False
me_sphere_001.use_mirror_vertex_groups = False
me_sphere_001.update()
me_cylinder_001 = bpy.data.meshes.new('Cylinder.001')
me_cylinder_001.from_pydata([(-9.324e-10, 0.01075, -1.2), (-9.324e-10, 0.01075, 0.0), (0.01022, 0.003321, -1.2), (0.01022, 0.003321, 0.0), (0.006317, -0.008695, -1.2), (0.006317, -0.008695, 0.0), (-0.006317, -0.008695, -1.2), (-0.006317, -0.008695, 0.0), (-0.01022, 0.003321, -1.2), (-0.01022, 0.003321, 0.0), (-7.451e-10, 0.044, -1.23), (-7.451e-10, 0.044, -1.17), (0.04185, 0.0136, -1.23), (0.04185, 0.0136, -1.17), (0.02586, -0.0356, -1.23), (0.02586, -0.0356, -1.17), (-0.02586, -0.0356, -1.23), (-0.02586, -0.0356, -1.17), (-0.04185, 0.0136, -1.23), (-0.04185, 0.0136, -1.17)], [], [(0, 1, 3, 2), (2, 3, 5, 4), (4, 5, 7, 6), (6, 7, 9, 8), (8, 9, 1, 0), (0, 2, 4, 6, 8), (10, 11, 13, 12), (12, 13, 15, 14), (14, 15, 17, 16), (13, 11, 19, 17, 15), (16, 17, 19, 18), (18, 19, 11, 10), (10, 12, 14, 16, 18)])
me_cylinder_001.polygons.foreach_set('use_smooth', [True] * 13)
_uv = me_cylinder_001.uv_layers.new(name='UVMap')
_uv.uv.foreach_set('vector', [0.6375, 0.08696, 0.6375, 0.5217, 0.6329, 0.5217, 0.6329, 0.08696, 0.819, 0.08696, 0.819, 0.5217, 0.8144, 0.5217, 0.8144, 0.08696, 0.08842, 0.5217, 0.08842, 0.08696, 0.09307, 0.08696, 0.09307, 0.5217, 0.2746, 0.08696, 0.2746, 0.5217, 0.2699, 0.5217, 0.2699, 0.08696, 0.4561, 0.08696, 0.4561, 0.5217, 0.4514, 0.5217, 0.4514, 0.08696, 0.8953, 0.8913, 0.8997, 0.8927, 0.8997, 0.8973, 0.8953, 0.8987, 0.8925, 0.895, 0.5007, 0.913, 0.5007, 0.8913, 0.5198, 0.8913, 0.5198, 0.913, 0.6966, 0.913, 0.6966, 0.8913, 0.7157, 0.8913, 0.7157, 0.913, 0.5007, 0.7174, 0.5007, 0.6957, 0.5198, 0.6957, 0.5198, 0.7174, 0.3239, 0.7202, 0.3058, 0.726, 0.2946, 0.7108, 0.3058, 0.6957, 0.3239, 0.7014, 0.8925, 0.7174, 0.8925, 0.6957, 0.9116, 0.6957, 0.9116, 0.7174, 0.6966, 0.7174, 0.6966, 0.6957, 0.7157, 0.6957, 0.7157, 0.7174, 0.09962, 0.6957, 0.1177, 0.7014, 0.1177, 0.7202, 0.09962, 0.726, 0.08842, 0.7108])
me_cylinder_001.use_remesh_preserve_volume = False
me_cylinder_001.use_remesh_preserve_attributes = False
me_cylinder_001.use_mirror_vertex_groups = False
me_cylinder_001.update()
me_cylinder_002 = bpy.data.meshes.new('Cylinder.002')
me_cylinder_002.from_pydata([(0.03111, 0.03111, -0.05643), (-2.558e-08, 0.044, -0.05643), (1.072e-09, 0.0392, -0.03681), (9.401e-10, 0.02537, -1.192e-07), (0.02772, 0.02772, -0.03681), (0.01794, 0.01794, -1.192e-07), (0.0392, -2.278e-09, -0.03681), (0.02537, -1.557e-09, -1.192e-07), (0.02772, -0.02772, -0.03681), (0.01794, -0.01794, -1.192e-07), (-2.355e-09, -0.0392, -0.03681), (-1.278e-09, -0.02537, -1.192e-07), (-0.02772, -0.02772, -0.03681), (-0.01794, -0.01794, -1.192e-07), (-0.0392, -9.728e-11, -0.03681), (-0.02537, -1.451e-10, -1.192e-07), (-0.02772, 0.02772, -0.03681), (-0.01794, 0.01794, -1.192e-07), (0.044, -2.529e-09, -0.05643), (0.03111, -0.03111, -0.05643), (-2.942e-08, -0.044, -0.05643), (-0.03111, -0.03111, -0.05643), (-0.044, -8.066e-11, -0.05643), (-0.03111, 0.03111, -0.05643), (-0.02358, 0.02358, -0.07873), (-2.581e-08, 0.03334, -0.07873), (-0.03334, -3.995e-10, -0.07873), (-0.02358, -0.02358, -0.07873), (-2.873e-08, -0.03334, -0.07873), (0.02358, -0.02358, -0.07873), (0.03334, -2.255e-09, -0.07873), (0.02358, 0.02358, -0.07873), (-0.0121, 0.0121, -0.09255), (-4.239e-08, 0.01712, -0.09255), (-0.01712, -8.849e-10, -0.09255), (-0.0121, -0.0121, -0.09255), (-4.389e-08, -0.01712, -0.09255), (0.0121, -0.0121, -0.09255), (0.01712, -1.837e-09, -0.09255), (0.0121, 0.0121, -0.09255), (9.98e-10, 0.02884, -0.01841), (0.02039, 0.02039, -0.01841), (0.02884, -1.787e-09, -0.01841), (0.02039, -0.02039, -0.01841), (-1.523e-09, -0.02884, -0.01841), (-0.02039, -0.02039, -0.01841), (-0.02884, -1.828e-10, -0.01841), (-0.02039, 0.02039, -0.01841)], [], [(20, 21, 27, 28), (4, 6, 18, 0), (40, 3, 5, 41), (1, 0, 31, 25), (2, 4, 0, 1), (41, 5, 7, 42), (0, 18, 30, 31), (10, 12, 21, 20), (42, 7, 9, 43), (21, 22, 26, 27), (8, 10, 20, 19), (43, 9, 11, 44), (23, 1, 25, 24), (14, 16, 23, 22), (44, 11, 13, 45), (25, 31, 39, 33), (6, 8, 19, 18), (45, 13, 15, 46), (18, 19, 29, 30), (46, 15, 17, 47), (22, 23, 24, 26), (12, 14, 22, 21), (47, 17, 3, 40), (16, 2, 1, 23), (19, 20, 28, 29), (33, 39, 38, 37, 36, 35, 34, 32), (30, 29, 37, 38), (28, 27, 35, 36), (26, 24, 32, 34), (31, 30, 38, 39), (29, 28, 36, 37), (27, 26, 34, 35), (24, 25, 33, 32), (16, 47, 40, 2), (14, 46, 47, 16), (12, 45, 46, 14), (10, 44, 45, 12), (8, 43, 44, 10), (6, 42, 43, 8), (4, 41, 42, 6), (2, 40, 41, 4)])
me_cylinder_002.polygons.foreach_set('use_smooth', [True] * 41)
_uv = me_cylinder_002.uv_layers.new(name='UVMap')
_uv.uv.foreach_set('vector', [0.5333, 0.2274, 0.5255, 0.2489, 0.5156, 0.2329, 0.5216, 0.2166, 0.5104, 0.747, 0.4921, 0.75, 0.4896, 0.7326, 0.5101, 0.7292, 0.521, 0.7669, 0.5184, 0.7837, 0.5098, 0.7818, 0.5101, 0.7644, 0.525, 0.7326, 0.5101, 0.7292, 0.5063, 0.7131, 0.5176, 0.7157, 0.5236, 0.75, 0.5104, 0.747, 0.5101, 0.7292, 0.525, 0.7326, 0.5101, 0.7644, 0.5098, 0.7818, 0.498, 0.7837, 0.4951, 0.7669, 0.5101, 0.7292, 0.4896, 0.7326, 0.4908, 0.7157, 0.5063, 0.7131, 0.1623, 0.2468, 0.1494, 0.2519, 0.1467, 0.2348, 0.1612, 0.229, 0.1897, 0.2682, 0.1858, 0.2845, 0.1774, 0.2812, 0.179, 0.264, 0.5255, 0.2489, 0.508, 0.2647, 0.5024, 0.2448, 0.5156, 0.2329, 0.1807, 0.2468, 0.1623, 0.2468, 0.1612, 0.229, 0.1818, 0.229, 0.179, 0.264, 0.1774, 0.2812, 0.1656, 0.2812, 0.1639, 0.264, 0.1617, 0.7654, 0.1818, 0.759, 0.1818, 0.776, 0.1666, 0.7808, 0.1468, 0.7466, 0.1602, 0.7477, 0.1617, 0.7654, 0.1467, 0.7642, 0.1639, 0.264, 0.1656, 0.2812, 0.1572, 0.2845, 0.1533, 0.2682, 0.8493, 0.715, 0.8533, 0.7301, 0.8417, 0.7233, 0.8396, 0.7156, 0.1936, 0.2519, 0.1807, 0.2468, 0.1818, 0.229, 0.1963, 0.2348, 0.5311, 0.2695, 0.5333, 0.2792, 0.5233, 0.2883, 0.5183, 0.2811, 0.8533, 0.7639, 0.8342, 0.7748, 0.8315, 0.7548, 0.846, 0.7465, 0.1482, 0.7295, 0.1496, 0.7124, 0.1583, 0.713, 0.1593, 0.7304, 0.508, 0.2647, 0.4912, 0.2654, 0.4896, 0.2454, 0.5024, 0.2448, 0.5288, 0.2598, 0.5133, 0.2739, 0.508, 0.2647, 0.5255, 0.2489, 0.1593, 0.7304, 0.1583, 0.713, 0.1699, 0.7094, 0.174, 0.7257, 0.1602, 0.7477, 0.1781, 0.742, 0.1818, 0.759, 0.1617, 0.7654, 0.1818, 0.229, 0.1612, 0.229, 0.1637, 0.2124, 0.1793, 0.2124, 0.8396, 0.7156, 0.8417, 0.7233, 0.8379, 0.7318, 0.8304, 0.736, 0.8237, 0.7335, 0.8216, 0.7258, 0.8254, 0.7174, 0.8328, 0.7131, 0.846, 0.7465, 0.8315, 0.7548, 0.8304, 0.736, 0.8379, 0.7318, 0.5216, 0.2166, 0.5156, 0.2329, 0.506, 0.2208, 0.509, 0.2124, 0.5024, 0.2448, 0.4896, 0.2454, 0.4926, 0.2272, 0.4992, 0.2269, 0.8533, 0.7301, 0.846, 0.7465, 0.8379, 0.7318, 0.8417, 0.7233, 0.8315, 0.7548, 0.8183, 0.75, 0.8237, 0.7335, 0.8304, 0.736, 0.5156, 0.2329, 0.5024, 0.2448, 0.4992, 0.2269, 0.506, 0.2208, 0.1666, 0.7808, 0.1818, 0.776, 0.1793, 0.7851, 0.1715, 0.7876, 0.1602, 0.7477, 0.1593, 0.7304, 0.174, 0.7257, 0.1781, 0.742, 0.1468, 0.7466, 0.1482, 0.7295, 0.1593, 0.7304, 0.1602, 0.7477, 0.5288, 0.2598, 0.5311, 0.2695, 0.5183, 0.2811, 0.5133, 0.2739, 0.1623, 0.2468, 0.1639, 0.264, 0.1533, 0.2682, 0.1494, 0.2519, 0.1807, 0.2468, 0.179, 0.264, 0.1639, 0.264, 0.1623, 0.2468, 0.1936, 0.2519, 0.1897, 0.2682, 0.179, 0.264, 0.1807, 0.2468, 0.5104, 0.747, 0.5101, 0.7644, 0.4951, 0.7669, 0.4921, 0.75, 0.5236, 0.75, 0.521, 0.7669, 0.5101, 0.7644, 0.5104, 0.747])
me_cylinder_002.use_remesh_preserve_volume = False
me_cylinder_002.use_remesh_preserve_attributes = False
me_cylinder_002.use_mirror_vertex_groups = False
me_cylinder_002.update()
me_cube_001 = bpy.data.meshes.new('Cube.001')
me_cube_001.from_pydata([(-1.53, -0.1022, 0.3101), (-1.53, -0.1022, 1.97), (1.53, -0.1022, 0.3101), (1.53, -0.1022, 1.97), (-0.08004, 0.01578, 0.4563), (-1.6, -0.06152, 0.2402), (-0.132, -0.002178, 0.7163), (-1.6, -0.06152, 2.04), (0.08004, 0.01578, 0.4563), (1.6, -0.06152, 0.2402), (1.6, -0.06152, 2.04), (0.132, -0.002178, 0.7163), (-1.6, -0.1022, 0.2402), (-1.6, -0.1022, 2.04), (1.6, -0.1022, 2.04), (1.6, -0.1022, 0.2402), (-1.53, -0.09391, 0.3101), (-1.53, -0.09391, 1.97), (1.53, -0.09391, 1.97), (1.53, -0.09391, 0.3101), (-1.541, -0.002178, 1.981), (-1.541, -0.002178, 0.2996), (1.541, -0.002178, 0.2996), (1.541, -0.002178, 1.981), (-0.08004, 0.1039, 0.4563), (0.08004, 0.1039, 0.4563), (-0.132, -0.002178, 0.5447), (0.132, -0.002178, 0.5447), (-0.132, 0.1643, 0.5447), (0.132, 0.1643, 0.5447), (-0.07306, 0.01651, 0.232), (0.07306, 0.01651, 0.232), (-0.07306, 0.08956, 0.232), (0.07306, 0.08956, 0.232), (-0.2103, -0.0682, 0.07789), (0.2103, -0.0682, 0.07789), (-0.2103, 0.1253, 0.07789), (0.2103, 0.1253, 0.07789), (-0.7111, -0.3105, 0.01946), (0.7111, -0.3105, 0.01946), (-0.7111, 0.3105, 0.01946), (0.7111, 0.3105, 0.01946), (-0.7111, -0.3105, 0.0), (0.7111, -0.3105, 0.0), (-0.7111, 0.3105, 0.0), (0.7111, 0.3105, 0.0), (-0.132, 0.04087, 0.7163), (-0.132, 0.1643, 0.5928), (-0.132, 0.07901, 0.7102), (-0.132, 0.1134, 0.6927), (-0.132, 0.1407, 0.6654), (-0.132, 0.1583, 0.631), (0.132, 0.1643, 0.5928), (0.132, 0.04087, 0.7163), (0.132, 0.1583, 0.631), (0.132, 0.1407, 0.6654), (0.132, 0.1134, 0.6927), (0.132, 0.07901, 0.7102)], [], [(11, 27, 29, 52, 54, 55, 56, 57, 53), (10, 7, 13, 14), (3, 1, 17, 18), (12, 13, 7, 5), (9, 10, 14, 15), (20, 21, 5, 7), (9, 5, 21, 22), (7, 10, 23, 20), (10, 9, 22, 23), (5, 9, 15, 12), (0, 1, 13, 12), (3, 2, 15, 14), (2, 0, 12, 15), (1, 3, 14, 13), (2, 3, 18, 19), (0, 2, 19, 16), (1, 0, 16, 17), (6, 26, 21, 20), (26, 27, 22, 21), (11, 6, 20, 23), (27, 11, 23, 22), (6, 11, 53, 46), (28, 47, 52, 29), (24, 25, 33, 32), (4, 8, 27, 26), (25, 24, 28, 29), (24, 4, 26, 28), (8, 25, 29, 27), (30, 32, 36, 34), (4, 24, 32, 30), (8, 4, 30, 31), (25, 8, 31, 33), (37, 35, 39, 41), (31, 30, 34, 35), (33, 31, 35, 37), (32, 33, 37, 36), (41, 39, 43, 45), (36, 37, 41, 40), (34, 36, 40, 38), (35, 34, 38, 39), (43, 42, 44, 45), (40, 41, 45, 44), (38, 40, 44, 42), (39, 38, 42, 43), (52, 47, 51, 54), (54, 51, 50, 55), (55, 50, 49, 56), (56, 49, 48, 57), (57, 48, 46, 53), (26, 6, 46, 48, 49, 50, 51, 47, 28)])
me_cube_001.polygons.foreach_set('use_smooth', [True] * 50)
_uv = me_cube_001.uv_layers.new(name='UVMap')
_uv.uv.foreach_set('vector', [0.2559, 0.6773, 0.2525, 0.7113, 0.2207, 0.7078, 0.2217, 0.6983, 0.2236, 0.6909, 0.2276, 0.6844, 0.2334, 0.6796, 0.2403, 0.6768, 0.2477, 0.6764, 0.9393, 0.01201, 0.9393, 0.6524, 0.9315, 0.6524, 0.9315, 0.01201, 0.9639, 0.01201, 0.9639, 0.6244, 0.9623, 0.6244, 0.9623, 0.01201, 0.7549, 0.6293, 0.7549, 0.988, 0.7471, 0.988, 0.7471, 0.6293, 0.7857, 0.6293, 0.7857, 0.988, 0.7779, 0.988, 0.7779, 0.6293, 0.392, 0.6405, 0.7136, 0.6405, 0.7241, 0.6524, 0.3797, 0.6524, 0.9007, 0.01201, 0.9007, 0.6524, 0.8893, 0.6405, 0.8893, 0.02388, 0.3797, 0.6524, 0.3797, 0.01201, 0.392, 0.02388, 0.392, 0.6405, 0.3797, 0.01201, 0.7241, 0.01201, 0.7136, 0.02388, 0.392, 0.02388, 0.9007, 0.6524, 0.9007, 0.01201, 0.9085, 0.01201, 0.9085, 0.6524, 0.02491, 0.6384, 0.3433, 0.6384, 0.3567, 0.6524, 0.01151, 0.6524, 0.3433, 0.02599, 0.02491, 0.02599, 0.01151, 0.01201, 0.3567, 0.01201, 0.02491, 0.02599, 0.02491, 0.6384, 0.01151, 0.6524, 0.01151, 0.01201, 0.3433, 0.6384, 0.3433, 0.02599, 0.3567, 0.01201, 0.3567, 0.6524, 0.8087, 0.9601, 0.8087, 0.6293, 0.8103, 0.6293, 0.8103, 0.9601, 0.9869, 0.6244, 0.9869, 0.01201, 0.9885, 0.01201, 0.9885, 0.6244, 0.8334, 0.9601, 0.8334, 0.6293, 0.8349, 0.6293, 0.8349, 0.9601, 0.6339, 0.3586, 0.6667, 0.3586, 0.7136, 0.6405, 0.392, 0.6405, 0.6667, 0.3586, 0.6667, 0.3058, 0.7136, 0.02388, 0.7136, 0.6405, 0.6339, 0.3058, 0.6339, 0.3586, 0.392, 0.6405, 0.392, 0.02388, 0.6667, 0.3058, 0.6339, 0.3058, 0.392, 0.02388, 0.7136, 0.02388, 0.4192, 0.7292, 0.4192, 0.6764, 0.4274, 0.6764, 0.4274, 0.7292, 0.02655, 0.7067, 0.02655, 0.6971, 0.0772, 0.6971, 0.0772, 0.7067, 0.03652, 0.7234, 0.06723, 0.7234, 0.06589, 0.7679, 0.03786, 0.7679, 0.171, 0.694, 0.1403, 0.694, 0.1303, 0.6764, 0.1809, 0.6764, 0.06723, 0.7234, 0.03652, 0.7234, 0.02655, 0.7067, 0.0772, 0.7067, 0.2904, 0.7526, 0.3072, 0.7508, 0.3125, 0.7689, 0.2807, 0.7724, 0.2472, 0.7294, 0.2304, 0.7276, 0.2207, 0.7078, 0.2525, 0.7113, 0.3025, 0.7062, 0.2886, 0.7078, 0.279, 0.6805, 0.3159, 0.6764, 0.3072, 0.7508, 0.2904, 0.7526, 0.2886, 0.7078, 0.3025, 0.7062, 0.1403, 0.694, 0.171, 0.694, 0.1696, 0.7388, 0.1416, 0.7388, 0.2304, 0.7276, 0.2472, 0.7294, 0.2426, 0.774, 0.2287, 0.7724, 0.8296, 0.4209, 0.7926, 0.4209, 0.7471, 0.3206, 0.8659, 0.3206, 0.1416, 0.7388, 0.1696, 0.7388, 0.196, 0.7703, 0.1153, 0.7703, 0.2287, 0.7724, 0.2426, 0.774, 0.2559, 0.8038, 0.219, 0.7998, 0.03786, 0.7679, 0.06589, 0.7679, 0.09224, 0.7993, 0.01151, 0.7993, 0.3924, 0.8007, 0.3924, 0.6764, 0.3961, 0.6764, 0.3961, 0.8007, 0.8296, 0.505, 0.8296, 0.4209, 0.8659, 0.3206, 0.8659, 0.6053, 0.7926, 0.505, 0.8296, 0.505, 0.8659, 0.6053, 0.7471, 0.6053, 0.7926, 0.4209, 0.7926, 0.505, 0.7471, 0.6053, 0.7471, 0.3206, 0.8662, 0.01201, 0.8662, 0.2966, 0.7471, 0.2966, 0.7471, 0.01201, 0.3389, 0.961, 0.3389, 0.6764, 0.3426, 0.6764, 0.3426, 0.961, 0.3657, 0.8007, 0.3657, 0.6764, 0.3694, 0.6764, 0.3694, 0.8007, 0.858, 0.9139, 0.858, 0.6293, 0.8617, 0.6293, 0.8617, 0.9139, 0.0772, 0.6971, 0.02655, 0.6971, 0.02655, 0.6894, 0.0772, 0.6894, 0.0772, 0.6894, 0.02655, 0.6894, 0.02655, 0.6823, 0.0772, 0.6823, 0.0772, 0.6823, 0.02655, 0.6823, 0.02655, 0.6764, 0.0772, 0.6764, 0.4416, 0.6764, 0.4416, 0.7292, 0.4348, 0.7292, 0.4348, 0.6764, 0.4348, 0.6764, 0.4348, 0.7292, 0.4274, 0.7292, 0.4274, 0.6764, 0.3125, 0.7689, 0.3159, 0.8029, 0.3077, 0.8038, 0.3003, 0.8034, 0.2934, 0.8006, 0.2876, 0.7958, 0.2836, 0.7893, 0.2817, 0.7819, 0.2807, 0.7724])
me_cube_001.use_remesh_preserve_volume = False
me_cube_001.use_remesh_preserve_attributes = False
me_cube_001.use_mirror_vertex_groups = False
me_cube_001.update()
me_cube_002 = bpy.data.meshes.new('Cube.002')
me_cube_002.from_pydata([(-1.53, -0.09174, -0.8301), (-1.53, -0.09174, 0.8301), (1.53, -0.09174, 0.8301), (1.53, -0.09174, -0.8301)], [], [(3, 2, 1, 0)])
me_cube_002.polygons.foreach_set('use_smooth', [True] * 1)
_uv = me_cube_002.uv_layers.new(name='UVMap')
_uv.uv.foreach_set('vector', [1.0, 0.0, 1.0, 1.0, 0.0, 1.0, 0.0, 0.0])
me_cube_002.use_remesh_preserve_volume = False
me_cube_002.use_remesh_preserve_attributes = False
me_cube_002.use_mirror_vertex_groups = False
me_cube_002.update()
me_cube_009 = bpy.data.meshes.new('Cube.009')
me_cube_009.from_pydata([(0.935, 0.435, 0.0), (0.935, 0.435, 0.05), (0.935, 0.485, 0.0), (0.935, 0.485, 0.05), (0.985, 0.435, 0.0), (0.985, 0.435, 0.05), (0.985, 0.485, 0.0), (0.985, 0.485, 0.05), (-0.935, 0.435, 0.0), (-0.935, 0.435, 0.05), (-0.935, 0.485, 0.0), (-0.935, 0.485, 0.05), (-0.985, 0.435, 0.0), (-0.985, 0.435, 0.05), (-0.985, 0.485, 0.0), (-0.985, 0.485, 0.05), (0.935, -0.435, 0.0), (0.935, -0.435, 0.05), (0.935, -0.485, 0.0), (0.935, -0.485, 0.05), (0.985, -0.435, 0.0), (0.985, -0.435, 0.05), (0.985, -0.485, 0.0), (0.985, -0.485, 0.05), (-0.935, -0.435, 0.0), (-0.935, -0.435, 0.05), (-0.935, -0.485, 0.0), (-0.935, -0.485, 0.05), (-0.985, -0.435, 0.0), (-0.985, -0.435, 0.05), (-0.985, -0.485, 0.0), (-0.985, -0.485, 0.05), (-0.98, -0.5, 0.06), (-0.98, -0.5, 1.02), (-1.0, 0.5, 0.04), (-1.0, 0.5, 1.04), (0.98, -0.5, 0.06), (0.98, -0.5, 1.02), (1.0, 0.5, 0.04), (1.0, 0.5, 1.04), (0.3333, 0.5, 0.04), (-0.3333, 0.5, 0.04), (-0.3333, 0.5, 1.04), (0.3333, 0.5, 1.04), (-0.3533, -0.5, 0.06), (0.3533, -0.5, 0.06), (0.3533, -0.5, 1.02), (-0.3533, -0.5, 1.02), (-0.98, -0.5, 0.3733), (-0.98, -0.5, 0.7067), (-1.0, 0.5, 0.7067), (-1.0, 0.5, 0.3733), (1.0, 0.5, 0.7067), (1.0, 0.5, 0.3733), (0.98, -0.5, 0.7067), (0.98, -0.5, 0.3733), (0.3533, -0.5, 0.7067), (0.3533, -0.5, 0.3733), (-0.3533, -0.5, 0.7067), (-0.3533, -0.5, 0.3733), (-0.3333, 0.5, 0.7067), (-0.3333, 0.5, 0.3733), (0.3333, 0.5, 0.7067), (0.3333, 0.5, 0.3733), (0.3133, -0.5, 0.7267), (0.3133, -0.5, 1.02), (-0.3133, -0.5, 1.02), (-0.3133, -0.5, 0.7267), (0.3133, -0.5, 0.06), (0.3133, -0.5, 0.3533), (-0.3133, -0.5, 0.3533), (-0.3133, -0.5, 0.06), (0.3133, -0.5, 0.3933), (0.3133, -0.5, 0.6867), (-0.3133, -0.5, 0.6867), (-0.3133, -0.5, 0.3933), (0.3133, 0.4, 1.02), (0.3133, 0.4, 0.7267), (-0.3133, 0.4, 0.7267), (-0.3133, 0.4, 1.02), (0.3133, 0.4, 0.3533), (0.3133, 0.4, 0.06), (-0.3133, 0.4, 0.06), (-0.3133, 0.4, 0.3533), (0.3133, 0.4, 0.6867), (0.3133, 0.4, 0.3933), (-0.3133, 0.4, 0.3933), (-0.3133, 0.4, 0.6867), (-1.0, -0.5, 0.7067), (-1.0, -0.5, 1.04), (1.0, -0.5, 0.3733), (1.0, -0.5, 0.04), (0.3333, -0.5, 0.04), (-0.3333, -0.5, 1.04), (-1.0, -0.5, 0.04), (-0.3333, -0.5, 0.04), (1.0, -0.5, 1.04), (0.3333, -0.5, 1.04), (0.3333, -0.5, 0.3733), (-0.3333, -0.5, 0.3733), (-1.0, -0.5, 0.3733), (1.0, -0.5, 0.7067), (0.3333, -0.5, 0.7067), (-0.3333, -0.5, 0.7067), (0.98, 0.4, 0.3733), (0.3533, 0.4, 0.3733), (0.98, 0.4, 0.7067), (0.3533, 0.4, 0.7067), (-0.3533, 0.4, 0.3733), (-0.98, 0.4, 0.3733), (-0.3533, 0.4, 0.7067), (-0.98, 0.4, 0.7067), (-0.98, 0.4, 1.02), (0.98, 0.4, 0.06), (0.3533, 0.4, 0.06), (-0.3533, 0.4, 1.02), (-0.98, 0.4, 0.06), (-0.3533, 0.4, 0.06), (0.98, 0.4, 1.02), (0.3533, 0.4, 1.02)], [], [(0, 1, 3, 2), (2, 3, 7, 6), (6, 7, 5, 4), (4, 5, 1, 0), (2, 6, 4, 0), (8, 10, 11, 9), (10, 14, 15, 11), (14, 12, 13, 15), (12, 8, 9, 13), (10, 8, 12, 14), (16, 18, 19, 17), (18, 22, 23, 19), (22, 20, 21, 23), (20, 16, 17, 21), (18, 16, 20, 22), (24, 25, 27, 26), (26, 27, 31, 30), (30, 31, 29, 28), (28, 29, 25, 24), (26, 30, 28, 24), (88, 89, 35, 50), (62, 43, 39, 52), (52, 39, 96, 101), (46, 56, 107, 119), (40, 38, 91, 92), (42, 35, 89, 93), (39, 43, 97, 96), (43, 42, 93, 97), (34, 41, 95, 94), (41, 40, 92, 95), (32, 44, 117, 116), (64, 65, 76, 77), (50, 35, 42, 60), (60, 42, 43, 62), (41, 61, 63, 40), (61, 60, 62, 63), (34, 51, 61, 41), (51, 50, 60, 61), (75, 72, 85, 86), (69, 70, 83, 80), (55, 54, 106, 104), (47, 33, 112, 115), (54, 37, 118, 106), (45, 36, 113, 114), (38, 53, 90, 91), (53, 52, 101, 90), (40, 63, 53, 38), (63, 62, 52, 53), (94, 100, 51, 34), (100, 88, 50, 51), (102, 97, 65, 64), (97, 93, 66, 65), (93, 103, 67, 66), (103, 102, 64, 67), (92, 98, 69, 68), (98, 99, 70, 69), (99, 95, 71, 70), (95, 92, 68, 71), (98, 102, 73, 72), (102, 103, 74, 73), (103, 99, 75, 74), (99, 98, 72, 75), (77, 76, 79, 78), (81, 80, 83, 82), (85, 84, 87, 86), (70, 71, 82, 83), (73, 74, 87, 84), (67, 64, 77, 78), (68, 69, 80, 81), (74, 75, 86, 87), (65, 66, 79, 76), (71, 68, 81, 82), (72, 73, 84, 85), (66, 67, 78, 79), (49, 33, 89, 88), (55, 36, 91, 90), (36, 45, 92, 91), (33, 47, 93, 89), (44, 32, 94, 95), (46, 37, 96, 97), (45, 57, 98, 92), (59, 44, 95, 99), (32, 48, 100, 94), (48, 49, 88, 100), (37, 54, 101, 96), (54, 55, 90, 101), (56, 46, 97, 102), (57, 56, 102, 98), (47, 58, 103, 93), (58, 59, 99, 103), (110, 115, 112, 111), (106, 118, 119, 107), (113, 104, 105, 114), (104, 106, 107, 105), (117, 108, 109, 116), (108, 110, 111, 109), (37, 46, 119, 118), (56, 57, 105, 107), (57, 45, 114, 105), (58, 47, 115, 110), (44, 59, 108, 117), (33, 49, 111, 112), (59, 58, 110, 108), (48, 32, 116, 109), (36, 55, 104, 113), (49, 48, 109, 111)])
me_cube_009.polygons.foreach_set('use_smooth', [True] * 106)
_uv = me_cube_009.uv_layers.new(name='UVMap')
_uv.uv.foreach_set('vector', [0.6087, 0.5, 0.6087, 0.5125, 0.6213, 0.5125, 0.6213, 0.5, 0.7337, 0.5, 0.7337, 0.5125, 0.7463, 0.5125, 0.7463, 0.5, 0.6213, 0.5, 0.6213, 0.5125, 0.6087, 0.5125, 0.6087, 0.5, 0.7463, 0.5, 0.7463, 0.5125, 0.7337, 0.5125, 0.7337, 0.5, 0.7337, 0.6213, 0.7463, 0.6213, 0.7463, 0.6087, 0.7337, 0.6087, 0.6087, 0.5, 0.6213, 0.5, 0.6213, 0.5125, 0.6087, 0.5125, 0.2663, 0.5, 0.2537, 0.5, 0.2537, 0.5125, 0.2663, 0.5125, 0.6213, 0.5, 0.6087, 0.5, 0.6087, 0.5125, 0.6213, 0.5125, 0.2537, 0.5, 0.2663, 0.5, 0.2663, 0.5125, 0.2537, 0.5125, 0.2663, 0.6213, 0.2663, 0.6087, 0.2537, 0.6087, 0.2537, 0.6213, 0.3913, 0.5, 0.3787, 0.5, 0.3787, 0.5125, 0.3913, 0.5125, 0.7337, 0.5, 0.7463, 0.5, 0.7463, 0.5125, 0.7337, 0.5125, 0.3787, 0.5, 0.3913, 0.5, 0.3913, 0.5125, 0.3787, 0.5125, 0.7463, 0.5, 0.7337, 0.5, 0.7337, 0.5125, 0.7463, 0.5125, 0.7337, 0.3787, 0.7337, 0.3913, 0.7463, 0.3913, 0.7463, 0.3787, 0.3913, 0.5, 0.3913, 0.5125, 0.3787, 0.5125, 0.3787, 0.5, 0.2663, 0.5, 0.2663, 0.5125, 0.2537, 0.5125, 0.2537, 0.5, 0.3787, 0.5, 0.3787, 0.5125, 0.3913, 0.5125, 0.3913, 0.5, 0.2537, 0.5, 0.2537, 0.5125, 0.2663, 0.5125, 0.2663, 0.5, 0.2663, 0.3787, 0.2537, 0.3787, 0.2537, 0.3913, 0.2663, 0.3913, 0.375, 0.6767, 0.375, 0.76, 0.625, 0.76, 0.625, 0.6767, 0.5833, 0.6767, 0.5833, 0.76, 0.75, 0.76, 0.75, 0.6767, 0.625, 0.6767, 0.625, 0.76, 0.375, 0.76, 0.375, 0.6767, 0.375, 0.755, 0.375, 0.6767, 0.6, 0.6767, 0.6, 0.755, 0.5833, 0.625, 0.75, 0.625, 0.75, 0.375, 0.5833, 0.375, 0.4167, 0.625, 0.25, 0.625, 0.25, 0.375, 0.4167, 0.375, 0.75, 0.625, 0.5833, 0.625, 0.5833, 0.375, 0.75, 0.375, 0.5833, 0.625, 0.4167, 0.625, 0.4167, 0.375, 0.5833, 0.375, 0.25, 0.625, 0.4167, 0.625, 0.4167, 0.375, 0.25, 0.375, 0.4167, 0.625, 0.5833, 0.625, 0.5833, 0.375, 0.4167, 0.375, 0.255, 0.375, 0.4117, 0.375, 0.4117, 0.6, 0.255, 0.6, 0.375, 0.6817, 0.375, 0.755, 0.6, 0.755, 0.6, 0.6817, 0.25, 0.6767, 0.25, 0.76, 0.4167, 0.76, 0.4167, 0.6767, 0.4167, 0.6767, 0.4167, 0.76, 0.5833, 0.76, 0.5833, 0.6767, 0.4167, 0.51, 0.4167, 0.5933, 0.5833, 0.5933, 0.5833, 0.51, 0.4167, 0.5933, 0.4167, 0.6767, 0.5833, 0.6767, 0.5833, 0.5933, 0.25, 0.51, 0.25, 0.5933, 0.4167, 0.5933, 0.4167, 0.51, 0.25, 0.5933, 0.25, 0.6767, 0.4167, 0.6767, 0.4167, 0.5933, 0.4217, 0.375, 0.5783, 0.375, 0.5783, 0.6, 0.4217, 0.6, 0.5783, 0.375, 0.4217, 0.375, 0.4217, 0.6, 0.5783, 0.6, 0.375, 0.5933, 0.375, 0.6767, 0.6, 0.6767, 0.6, 0.5933, 0.4117, 0.375, 0.255, 0.375, 0.255, 0.6, 0.4117, 0.6, 0.375, 0.6767, 0.375, 0.755, 0.6, 0.755, 0.6, 0.6767, 0.5883, 0.375, 0.745, 0.375, 0.745, 0.6, 0.5883, 0.6, 0.625, 0.51, 0.625, 0.5933, 0.375, 0.5933, 0.375, 0.51, 0.625, 0.5933, 0.625, 0.6767, 0.375, 0.6767, 0.375, 0.5933, 0.5833, 0.51, 0.5833, 0.5933, 0.75, 0.5933, 0.75, 0.51, 0.5833, 0.5933, 0.5833, 0.6767, 0.75, 0.6767, 0.75, 0.5933, 0.375, 0.51, 0.375, 0.5933, 0.625, 0.5933, 0.625, 0.51, 0.375, 0.5933, 0.375, 0.6767, 0.625, 0.6767, 0.625, 0.5933, 0.5833, 0.6767, 0.5833, 0.76, 0.5783, 0.755, 0.5783, 0.6817, 0.5833, 0.76, 0.4167, 0.76, 0.4217, 0.755, 0.5783, 0.755, 0.4167, 0.76, 0.4167, 0.6767, 0.4217, 0.6817, 0.4217, 0.755, 0.4167, 0.6767, 0.5833, 0.6767, 0.5783, 0.6817, 0.4217, 0.6817, 0.5833, 0.51, 0.5833, 0.5933, 0.5783, 0.5883, 0.5783, 0.515, 0.5833, 0.5933, 0.4167, 0.5933, 0.4217, 0.5883, 0.5783, 0.5883, 0.4167, 0.5933, 0.4167, 0.51, 0.4217, 0.515, 0.4217, 0.5883, 0.4167, 0.51, 0.5833, 0.51, 0.5783, 0.515, 0.4217, 0.515, 0.5833, 0.5933, 0.5833, 0.6767, 0.5783, 0.6717, 0.5783, 0.5983, 0.5833, 0.6767, 0.4167, 0.6767, 0.4217, 0.6717, 0.5783, 0.6717, 0.4167, 0.6767, 0.4167, 0.5933, 0.4217, 0.5983, 0.4217, 0.6717, 0.4167, 0.5933, 0.5833, 0.5933, 0.5783, 0.5983, 0.4217, 0.5983, 0.5783, 0.6817, 0.5783, 0.755, 0.4217, 0.755, 0.4217, 0.6817, 0.5783, 0.515, 0.5783, 0.5883, 0.4217, 0.5883, 0.4217, 0.515, 0.5783, 0.5983, 0.5783, 0.6717, 0.4217, 0.6717, 0.4217, 0.5983, 0.375, 0.5883, 0.375, 0.515, 0.6, 0.515, 0.6, 0.5883, 0.5783, 0.375, 0.4217, 0.375, 0.4217, 0.6, 0.5783, 0.6, 0.4217, 0.375, 0.5783, 0.375, 0.5783, 0.6, 0.4217, 0.6, 0.375, 0.515, 0.375, 0.5883, 0.6, 0.5883, 0.6, 0.515, 0.375, 0.6717, 0.375, 0.5983, 0.6, 0.5983, 0.6, 0.6717, 0.5783, 0.375, 0.4217, 0.375, 0.4217, 0.6, 0.5783, 0.6, 0.4217, 0.375, 0.5783, 0.375, 0.5783, 0.6, 0.4217, 0.6, 0.375, 0.5983, 0.375, 0.6717, 0.6, 0.6717, 0.6, 0.5983, 0.375, 0.755, 0.375, 0.6817, 0.6, 0.6817, 0.6, 0.755, 0.255, 0.6767, 0.255, 0.755, 0.25, 0.76, 0.25, 0.6767, 0.745, 0.5933, 0.745, 0.515, 0.75, 0.51, 0.75, 0.5933, 0.745, 0.515, 0.5883, 0.515, 0.5833, 0.51, 0.75, 0.51, 0.255, 0.755, 0.4117, 0.755, 0.4167, 0.76, 0.25, 0.76, 0.4117, 0.515, 0.255, 0.515, 0.25, 0.51, 0.4167, 0.51, 0.5883, 0.755, 0.745, 0.755, 0.75, 0.76, 0.5833, 0.76, 0.5883, 0.515, 0.5883, 0.5933, 0.5833, 0.5933, 0.5833, 0.51, 0.4117, 0.5933, 0.4117, 0.515, 0.4167, 0.51, 0.4167, 0.5933, 0.255, 0.515, 0.255, 0.5933, 0.25, 0.5933, 0.25, 0.51, 0.255, 0.5933, 0.255, 0.6767, 0.25, 0.6767, 0.25, 0.5933, 0.745, 0.755, 0.745, 0.6767, 0.75, 0.6767, 0.75, 0.76, 0.745, 0.6767, 0.745, 0.5933, 0.75, 0.5933, 0.75, 0.6767, 0.5883, 0.6767, 0.5883, 0.755, 0.5833, 0.76, 0.5833, 0.6767, 0.5883, 0.5933, 0.5883, 0.6767, 0.5833, 0.6767, 0.5833, 0.5933, 0.4117, 0.755, 0.4117, 0.6767, 0.4167, 0.6767, 0.4167, 0.76, 0.4117, 0.6767, 0.4117, 0.5933, 0.4167, 0.5933, 0.4167, 0.6767, 0.4117, 0.6767, 0.4117, 0.755, 0.255, 0.755, 0.255, 0.6767, 0.745, 0.6767, 0.745, 0.755, 0.5883, 0.755, 0.5883, 0.6767, 0.745, 0.515, 0.745, 0.5933, 0.5883, 0.5933, 0.5883, 0.515, 0.745, 0.5933, 0.745, 0.6767, 0.5883, 0.6767, 0.5883, 0.5933, 0.4117, 0.515, 0.4117, 0.5933, 0.255, 0.5933, 0.255, 0.515, 0.4117, 0.5933, 0.4117, 0.6767, 0.255, 0.6767, 0.255, 0.5933, 0.745, 0.375, 0.5883, 0.375, 0.5883, 0.6, 0.745, 0.6, 0.375, 0.6767, 0.375, 0.5933, 0.6, 0.5933, 0.6, 0.6767, 0.375, 0.5933, 0.375, 0.515, 0.6, 0.515, 0.6, 0.5933, 0.375, 0.6767, 0.375, 0.755, 0.6, 0.755, 0.6, 0.6767, 0.375, 0.515, 0.375, 0.5933, 0.6, 0.5933, 0.6, 0.515, 0.375, 0.755, 0.375, 0.6767, 0.6, 0.6767, 0.6, 0.755, 0.375, 0.5933, 0.375, 0.6767, 0.6, 0.6767, 0.6, 0.5933, 0.375, 0.5933, 0.375, 0.515, 0.6, 0.515, 0.6, 0.5933, 0.375, 0.515, 0.375, 0.5933, 0.6, 0.5933, 0.6, 0.515, 0.375, 0.6767, 0.375, 0.5933, 0.6, 0.5933, 0.6, 0.6767])
me_cube_009.use_remesh_preserve_volume = False
me_cube_009.use_remesh_preserve_attributes = False
me_cube_009.use_mirror_vertex_groups = False
me_cube_009.update()
me_cube_013 = bpy.data.meshes.new('Cube.013')
me_cube_013.from_pydata([(0.0, 0.0, -0.48), (0.0, 0.0, 0.48), (0.6267, 0.0, -0.48), (0.6267, 0.0, 0.48), (0.0, -0.05, -0.48), (0.6267, -0.05, -0.48), (0.0, -0.05, 0.48), (0.6267, -0.05, 0.48)], [], [(1, 3, 2, 0), (6, 4, 5, 7), (6, 1, 0, 4), (3, 1, 6, 7), (2, 3, 7, 5), (0, 2, 5, 4)])
me_cube_013.polygons.foreach_set('use_smooth', [True] * 6)
_uv = me_cube_013.uv_layers.new(name='UVMap')
_uv.uv.foreach_set('vector', [0.255, 0.755, 0.4117, 0.755, 0.4117, 0.515, 0.255, 0.515, 0.255, 0.755, 0.255, 0.515, 0.4117, 0.515, 0.4117, 0.755, 0.3625, 0.755, 0.375, 0.755, 0.375, 0.515, 0.3625, 0.515, 0.4117, 0.375, 0.255, 0.375, 0.255, 0.3625, 0.4117, 0.3625, 0.375, 0.515, 0.375, 0.755, 0.3625, 0.755, 0.3625, 0.515, 0.255, 0.375, 0.4117, 0.375, 0.4117, 0.3625, 0.255, 0.3625])
me_cube_013.use_remesh_preserve_volume = False
me_cube_013.use_remesh_preserve_attributes = False
me_cube_013.use_mirror_vertex_groups = False
me_cube_013.update()
me_cube_011 = bpy.data.meshes.new('Cube.011')
me_cube_011.from_pydata([(0.0, 0.0, -0.48), (0.0, 0.0, 0.48), (-0.6267, 0.0, -0.48), (-0.6267, 0.0, 0.48), (0.0, -0.05, -0.48), (-0.6267, -0.05, -0.48), (0.0, -0.05, 0.48), (-0.6267, -0.05, 0.48)], [], [(1, 0, 2, 3), (6, 7, 5, 4), (6, 4, 0, 1), (3, 7, 6, 1), (2, 5, 7, 3), (0, 4, 5, 2)])
me_cube_011.polygons.foreach_set('use_smooth', [True] * 6)
_uv = me_cube_011.uv_layers.new(name='UVMap')
_uv.uv.foreach_set('vector', [0.745, 0.755, 0.745, 0.515, 0.5883, 0.515, 0.5883, 0.755, 0.745, 0.755, 0.5883, 0.755, 0.5883, 0.515, 0.745, 0.515, 0.3625, 0.755, 0.3625, 0.515, 0.375, 0.515, 0.375, 0.755, 0.5883, 0.375, 0.5883, 0.3625, 0.745, 0.3625, 0.745, 0.375, 0.375, 0.515, 0.3625, 0.515, 0.3625, 0.755, 0.375, 0.755, 0.745, 0.375, 0.745, 0.3625, 0.5883, 0.3625, 0.5883, 0.375])
me_cube_011.use_remesh_preserve_volume = False
me_cube_011.use_remesh_preserve_attributes = False
me_cube_011.use_mirror_vertex_groups = False
me_cube_011.update()

# ---- objects
ob_window = bpy.data.objects.new('Window', me_cube_008)
ob_roof = bpy.data.objects.new('Roof', me_plane_002)
ob_floor = bpy.data.objects.new('Floor', me_plane_001)
ob_room = bpy.data.objects.new('Room', me_cube)
ob_table = bpy.data.objects.new('Table', me_cube_010)
ob_legs = bpy.data.objects.new('Legs', me_cylinder)
ob_vase_1 = bpy.data.objects.new('Vase 1', me_vert_001)
ob_vase_2 = bpy.data.objects.new('Vase 2', me_vert)
ob_light = bpy.data.objects.new('Light', me_sphere)
ob_bulb_001 = bpy.data.objects.new('Bulb.001', me_sphere_001)
ob_hanging_light = bpy.data.objects.new('Hanging Light', me_cylinder_001)
ob_bulb = bpy.data.objects.new('Bulb', me_cylinder_002)
ob_tv = bpy.data.objects.new('TV', me_cube_001)
ob_screen = bpy.data.objects.new('Screen', me_cube_002)
ob_shelves = bpy.data.objects.new('Shelves', me_cube_009)
ob_left_cupboard = bpy.data.objects.new('Left Cupboard', me_cube_013)
ob_right_cupboard = bpy.data.objects.new('Right Cupboard', me_cube_011)

# ---- transforms, parenting, visibility, modifiers, constraints
ob_window.location = (0.0, 0.0, 0.0)
ob_window.lock_rotations_4d = False
ob_window.empty_display_type = 'ARROWS'
ob_window.lineart.crease_threshold = 0.0
ob_roof.location = (0.0, 0.0, 0.0)
ob_roof.lineart.crease_threshold = 0.0
ob_floor.location = (0.0, 0.0, 0.0)
ob_floor.lineart.crease_threshold = 0.0
ob_room.location = (0.0, 0.0, 0.0)
ob_room.lock_rotations_4d = False
ob_room.empty_display_type = 'ARROWS'
ob_room.lineart.crease_threshold = 0.0
_m = ob_room.modifiers.new('Bevel', 'BEVEL')
_m.width = 0.003
_m.width_pct = 0.003
_m.segments = 2
_m.spread = 0.0
ob_table.location = (0.0, 0.0, 0.0)
ob_table.lineart.crease_threshold = 0.0
_m = ob_table.modifiers.new('Bevel', 'BEVEL')
_m.width = 0.0058
_m.width_pct = 0.0058
_m.segments = 2
_m.spread = 0.0
ob_legs.parent = ob_table
ob_legs.location = (0.0, 0.0, 0.0)
ob_legs.lineart.crease_threshold = 0.0
_m = ob_legs.modifiers.new('Mirror', 'MIRROR')
_m.use_axis = (True, True, False)
ob_vase_1.location = (1.0, 0.0, 0.0)
ob_vase_1.lineart.crease_threshold = 0.0
_m = ob_vase_1.modifiers.new('Screw', 'SCREW')
_m = ob_vase_1.modifiers.new('Solidify', 'SOLIDIFY')
_m.offset = 1.0
_m.use_even_offset = True
_m.nonmanifold_thickness_mode = 'FIXED'
_m.nonmanifold_merge_threshold = 0.0003
ob_vase_2.location = (0.0, 0.0, 0.0)
ob_vase_2.lineart.crease_threshold = 0.0
_m = ob_vase_2.modifiers.new('Screw', 'SCREW')
_m.use_merge_vertices = True
_m = ob_vase_2.modifiers.new('Solidify', 'SOLIDIFY')
_m.offset = 1.0
_m.nonmanifold_thickness_mode = 'FIXED'
_m.nonmanifold_merge_threshold = 0.0003
ob_light.location = (0.0, 0.0, 0.0)
ob_light.lineart.crease_threshold = 0.0
_m = ob_light.modifiers.new('Solidify', 'SOLIDIFY')
_m.thickness = 0.02
_m.use_even_offset = True
_m.nonmanifold_thickness_mode = 'FIXED'
_m.nonmanifold_merge_threshold = 0.0003
ob_bulb_001.parent = ob_light
ob_bulb_001.location = (0.0, 0.0, 0.0)
ob_bulb_001.lineart.crease_threshold = 0.0
ob_hanging_light.location = (0.0, 0.0, 0.0)
ob_hanging_light.lineart.crease_threshold = 0.0
ob_bulb.parent = ob_hanging_light
ob_bulb.location = (-1.863e-09, 1.164e-09, -1.228)
ob_bulb.lineart.crease_threshold = 0.0
ob_tv.location = (0.0, 0.0, 0.0)
ob_tv.lineart.crease_threshold = 0.0
_m = ob_tv.modifiers.new('Bevel', 'BEVEL')
_m.segments = 2
_m.spread = 0.0
ob_screen.parent = ob_tv
ob_screen.matrix_parent_inverse = Matrix(((1.0, 0.0, 0.0, 0.0), (0.0, 1.0, 0.0, 0.08106), (0.0, 0.0, 1.0, 0.01946), (0.0, 0.0, 0.0, 1.0)))
ob_screen.location = (0.0, -0.08324, 1.121)
ob_screen.lineart.crease_threshold = 0.0
ob_shelves.location = (0.0, 0.0, 0.0)
ob_shelves.lineart.crease_threshold = 0.0
_m = ob_shelves.modifiers.new('Bevel', 'BEVEL')
_m.width = 0.002
_m.width_pct = 0.002
_m.segments = 2
_m.spread = 0.0
ob_left_cupboard.parent = ob_shelves
ob_left_cupboard.location = (-0.98, -0.5, 0.54)
ob_left_cupboard.lineart.crease_threshold = 0.0
_m = ob_left_cupboard.modifiers.new('Bevel', 'BEVEL')
_m.width = 0.002
_m.width_pct = 0.002
_m.segments = 2
_m.spread = 0.0
ob_right_cupboard.parent = ob_shelves
ob_right_cupboard.location = (0.98, -0.5, 0.54)
ob_right_cupboard.lineart.crease_threshold = 0.0
_m = ob_right_cupboard.modifiers.new('Bevel', 'BEVEL')
_m.width = 0.002
_m.width_pct = 0.002
_m.segments = 2
_m.limit_method = 'NONE'
_m.spread = 0.0

# ---- collection membership
col_collection_1.objects.link(ob_window)
col_collection_1.objects.link(ob_roof)
col_collection_1.objects.link(ob_floor)
col_collection_1.objects.link(ob_room)
col_collection_2.objects.link(ob_table)
col_collection_2.objects.link(ob_legs)
col_collection_3.objects.link(ob_vase_1)
col_collection_3.objects.link(ob_vase_2)
col_collection_4.objects.link(ob_light)
col_collection_4.objects.link(ob_bulb_001)
col_collection_5.objects.link(ob_hanging_light)
col_collection_5.objects.link(ob_bulb)
col_collection_11.objects.link(ob_tv)
col_collection_11.objects.link(ob_screen)
col_collection_12.objects.link(ob_shelves)
col_collection_12.objects.link(ob_left_cupboard)
col_collection_12.objects.link(ob_right_cupboard)

# ---- scene / render settings (as saved in the file)
scene.frame_start = 1; scene.frame_end = 250; scene.frame_set(0)
scene.render.engine = 'BLENDER_EEVEE_NEXT'
scene.render.resolution_percentage = 50
scene.render.dither_intensity = 0.0
scene.cycles.use_denoising = False
scene.cycles.samples = 128
scene.cycles.sampling_pattern = 'TABULATED_SOBOL'
scene.cycles.use_adaptive_sampling = False
scene.cycles.use_light_tree = False
scene.cycles.blur_glossy = 0.0
scene.cycles.sample_clamp_indirect = 0.0
scene.view_settings.view_transform = 'Standard'
bpy.context.view_layer.update()

# ---- added for rendering (the .blend has no active camera and no usable light): camera, sun
cam_auto = bpy.data.cameras.new('AutoCamera')
cam_auto.lens = 50.0
cam_auto.sensor_width = 36.0
cam_auto.clip_end = 1000.0
ob_auto_camera = bpy.data.objects.new('AutoCamera', cam_auto)
scene.collection.objects.link(ob_auto_camera)
ob_auto_camera.location = (27.8675, -32.941, 22.729)
ob_auto_camera.rotation_euler = (1.09748, -7.21219e-08, 0.694738)
scene.camera = ob_auto_camera
light_auto_sun = bpy.data.lights.new('AutoSun', 'SUN')
light_auto_sun.energy = 3.0
light_auto_sun.angle = 0.0523599
ob_auto_sun = bpy.data.objects.new('AutoSun', light_auto_sun)
scene.collection.objects.link(ob_auto_sun)
ob_auto_sun.rotation_euler = (0.872665, 0.174533, 0.523599)
bpy.context.view_layer.update()
